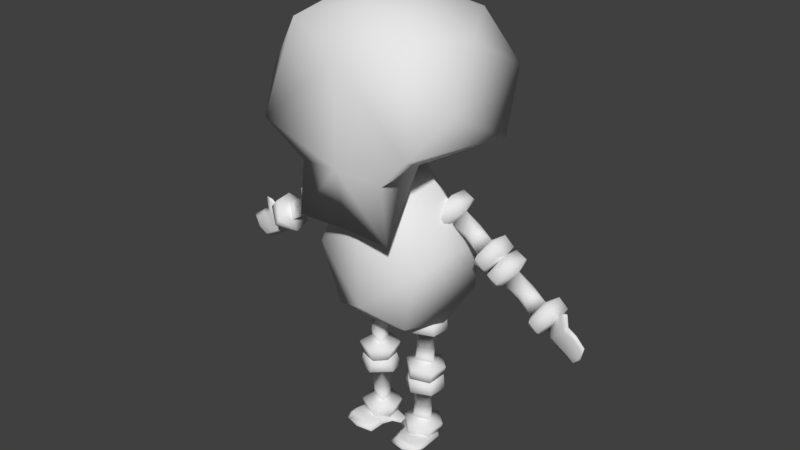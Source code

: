 # Source: Skeleton.blend  (saved by Blender 2.79.0; exported with 4.5.12 LTS)
import bpy
from mathutils import Matrix  # noqa: F401  (used for matrix-valued properties, if any)

bpy.ops.wm.read_factory_settings(use_empty=True)
scene = bpy.context.scene
scene.name = 'Scene'

# ---- collections
col_collection_1 = bpy.data.collections.new('Collection 1'); scene.collection.children.link(col_collection_1)

# ---- materials (node trees are filled in below, after node groups)
mat_material_001 = bpy.data.materials.new('Material.001')
mat_material_001.alpha_threshold = 0.0
mat_material_001.use_transparent_shadow = False
mat_material_001.roughness = 0.5

# ---- material node trees

# ---- world
world_world = bpy.data.worlds.new('World'); scene.world = world_world
world_world.color = (0.05088, 0.05088, 0.05088)
world_world.use_sun_shadow = False
world_world.sun_shadow_jitter_overblur = 0.0
world_world.cycles.sampling_method = 'MANUAL'

# ---- meshes
me_cube_002 = bpy.data.meshes.new('Cube.002')
me_cube_002.from_pydata([(-1.853, 1.236, 2.776), (-1.484, -1.066, 2.918), (-1.578, 0.4216, 3.672), (-1.666, -0.481, 1.874), (-1.485, 1.866, 2.136), (-0.6772, 0.5448, 1.433), (-0.5174, 0.5218, 4.299), (-0.8387, 1.669, 1.482), (-0.9908, -0.6981, 3.869), (-1.085, 1.513, 3.815), (-0.9467, 1.68, 0.4625), (-1.012, -0.7046, -0.4223), (-1.044, 1.109, -0.3024), (-0.7458, 0.9849, -1.512), (-0.9073, 0.09657, -1.706), (-0.8608, 0.3623, 1.149), (-1.286, -0.3007, -1.005), (-1.31, -0.3125, -0.1084), (-1.814, 0.02116, 0.2228), (-1.661, -0.13, -0.005716), (-1.63, 0.1511, -0.05091), (-1.746, 0.3836, -0.003633), (-1.605, -0.2234, -0.2264), (-1.808, -0.3761, 0.07354), (-1.978, -0.1261, 0.3125), (-2.113, 0.2182, 0.108), (-1.899, 0.352, -0.1824), (-1.833, 0.1365, -0.3548), (-1.924, -0.3236, -0.1447), (-1.557, 0.1074, -0.2893), (-2.12, -0.1857, 0.1149), (-1.954, 0.2294, 0.2842), (-2.111, 0.04215, 0.02112), (-1.852, -0.1679, -0.3169), (-1.275, 0.02116, 0.596), (-1.113, -0.1289, 0.3692), (-1.085, 0.1531, 0.3293), (-1.457, 0.1809, 0.2827), (-1.511, 0.1185, 0.3611), (-1.528, -0.004572, 0.3863), (-1.504, -0.08981, 0.3515), (-1.467, -0.1361, 0.2972), (-1.402, -0.1386, 0.2042), (-1.354, -0.06919, 0.1349), (-1.34, 0.04401, 0.114), (-1.361, 0.1237, 0.1451), (-1.397, 0.1733, 0.1965), (-1.087, 0.3836, 0.4527), (-0.9281, -0.2234, 0.2421), (-1.204, -0.3173, 0.6417), (-1.301, -0.1261, 0.7811), (-1.062, 0.2182, 0.8357), (-0.7278, 0.1366, 0.4104), (-0.8922, -0.3236, 0.5699), (-1.066, -0.3639, 0.4437), (-0.8861, 0.1074, 0.1753), (-1.066, -0.1857, 0.8446), (-0.8657, 0.352, 0.5333), (-1.283, 0.2294, 0.7489), (-0.9818, 0.04215, 0.8029), (-0.7563, -0.1679, 0.4422), (-2.923, 0.02116, -0.5453), (-2.77, -0.13, -0.7738), (-2.739, 0.1511, -0.819), (-2.855, 0.3836, -0.7717), (-2.714, -0.2234, -0.9945), (-2.917, -0.3761, -0.6946), (-3.087, -0.1261, -0.4556), (-3.222, 0.2182, -0.6601), (-3.008, 0.352, -0.9505), (-2.942, 0.1365, -1.123), (-3.033, -0.3236, -0.9128), (-2.666, 0.1074, -1.057), (-3.229, -0.1857, -0.6532), (-3.063, 0.2294, -0.4839), (-3.22, 0.04215, -0.747), (-2.962, -0.1679, -1.085), (-2.384, 0.02116, -0.172), (-2.222, -0.1289, -0.3989), (-2.194, 0.1531, -0.4388), (-2.566, 0.1809, -0.4854), (-2.62, 0.1185, -0.407), (-2.638, -0.004572, -0.3818), (-2.613, -0.08981, -0.4166), (-2.576, -0.1361, -0.4709), (-2.511, -0.1386, -0.5639), (-2.464, -0.06919, -0.6332), (-2.449, 0.04401, -0.6541), (-2.471, 0.1237, -0.623), (-2.506, 0.1733, -0.5716), (-2.196, 0.3836, -0.3154), (-2.037, -0.2234, -0.526), (-2.313, -0.3173, -0.1264), (-2.41, -0.1261, 0.01298), (-2.171, 0.2182, 0.06764), (-1.837, 0.1366, -0.3577), (-2.001, -0.3236, -0.1982), (-2.175, -0.3639, -0.3244), (-1.995, 0.1074, -0.5928), (-2.175, -0.1857, 0.07654), (-1.975, 0.352, -0.2348), (-2.392, 0.2294, -0.01915), (-2.091, 0.04215, 0.03478), (-1.865, -0.1679, -0.3259), (-3.778, 0.1519, -1.023), (-3.695, 0.0597, -1.056), (-3.451, 0.01594, -1.456), (-3.672, 0.1535, -1.267), (-3.039, 0.04227, -0.8744), (-3.708, 0.1254, -1.278), (-3.084, 0.005956, -1.232), (-3.301, 0.1191, -0.5645), (-3.413, 0.1408, -0.5312), (-3.302, 0.1461, -0.6086), (-3.425, 0.1495, -0.5763), (-3.366, 0.1446, -0.882), (-3.491, -0.005941, -1.152), (-3.591, 0.1003, -0.8915), (-3.733, 0.1684, -1.082), (-3.038, -0.01328, -1.068), (-3.437, 0.1169, -0.7771), (-3.538, 0.1264, -0.9558), (-3.517, 0.002609, -1.398), (-3.086, 0.01334, -0.8697), (-3.711, 0.08267, -1.206), (-2.993, 0.01025, -1.053), (-3.56, 0.09835, -1.415), (-3.582, 0.06743, -1.45), (-3.392, 0.0627, -0.8122), (-3.096, 0.05975, -1.149), (-3.313, 0.08871, -0.5998), (-3.59, 0.04667, -0.9659), (-3.382, -0.03051, -1.328), (-3.393, 0.06585, -1.322), (-0.7408, 0.1451, -2.62), (-0.4657, -0.006079, -2.615), (-0.4111, 0.275, -2.613), (-0.5136, 0.5075, -2.685), (-0.2498, -0.09952, -2.687), (-0.6123, -0.2522, -2.696), (-0.905, -0.00221, -2.709), (-0.8064, 0.3421, -2.933), (-0.4463, 0.4759, -2.911), (-0.2655, 0.2604, -2.948), (-0.4916, -0.1997, -2.911), (-0.1711, 0.2313, -2.681), (-0.8159, -0.06182, -2.935), (-0.8684, 0.3533, -2.704), (-0.732, 0.1661, -2.978), (-0.308, -0.04398, -2.944), (-0.7626, 0.1451, -1.964), (-0.4839, -0.004992, -1.951), (-0.4353, 0.277, -1.949), (-0.5977, 0.3049, -2.287), (-0.693, 0.2425, -2.29), (-0.7236, 0.1193, -2.291), (-0.6813, 0.03412, -2.29), (-0.6153, -0.01222, -2.287), (-0.5022, -0.01473, -2.284), (-0.418, 0.05473, -2.281), (-0.3925, 0.1679, -2.28), (-0.4303, 0.2477, -2.281), (-0.4929, 0.2972, -2.283), (-0.5402, 0.5075, -1.884), (-0.2772, -0.09952, -1.865), (-0.7627, -0.1934, -1.88), (-0.9324, -0.002203, -1.886), (-0.8489, 0.3421, -1.656), (-0.3102, 0.2605, -1.605), (-0.5333, -0.1997, -1.657), (-0.5212, -0.24, -1.871), (-0.1983, 0.2313, -1.865), (-0.8585, -0.06182, -1.654), (-0.4881, 0.4759, -1.654), (-0.8955, 0.3533, -1.888), (-0.7777, 0.1661, -1.606), (-0.3523, -0.04395, -1.612), (-0.6977, 0.1451, -3.916), (-0.4226, -0.006079, -3.911), (-0.368, 0.275, -3.91), (-0.4705, 0.5075, -3.982), (-0.2067, -0.09952, -3.984), (-0.5691, -0.2522, -3.992), (-0.8619, -0.00221, -4.006), (-0.7633, 0.3421, -4.23), (-0.4032, 0.4759, -4.207), (-0.2223, 0.2604, -4.245), (-0.4485, -0.1997, -4.208), (-0.128, 0.2313, -3.978), (-0.7728, -0.06182, -4.232), (-0.8253, 0.3533, -4.001), (-0.6889, 0.1661, -4.275), (-0.2649, -0.04398, -4.241), (-0.7195, 0.1451, -3.261), (-0.4408, -0.004992, -3.247), (-0.3922, 0.277, -3.246), (-0.5546, 0.3049, -3.584), (-0.6499, 0.2425, -3.587), (-0.6805, 0.1193, -3.588), (-0.6381, 0.03412, -3.586), (-0.5722, -0.01222, -3.584), (-0.4591, -0.01473, -3.58), (-0.3749, 0.05473, -3.578), (-0.3494, 0.1679, -3.577), (-0.3872, 0.2477, -3.578), (-0.4498, 0.2972, -3.58), (-0.4971, 0.5075, -3.181), (-0.2341, -0.09952, -3.161), (-0.7196, -0.1934, -3.177), (-0.8893, -0.002203, -3.183), (-0.8057, 0.3421, -2.952), (-0.2671, 0.2605, -2.902), (-0.4902, -0.1997, -2.953), (-0.4781, -0.24, -3.168), (-0.1551, 0.2313, -3.162), (-0.8154, -0.06182, -2.951), (-0.445, 0.4759, -2.951), (-0.8524, 0.3533, -3.185), (-0.7345, 0.1661, -2.903), (-0.3092, -0.04395, -2.908), (-0.2336, 0.7787, -4.263), (-0.3265, 0.6902, -4.169), (-0.9056, 0.6349, -4.182), (-0.5597, 0.7958, -4.297), (-0.4766, -0.1318, -4.271), (-0.5574, 0.8367, -4.256), (-0.8534, 0.1076, -4.234), (0.01641, -0.001142, -4.298), (0.1159, 0.107, -4.3), (-0.02827, 0.02872, -4.333), (0.07338, 0.1462, -4.31), (-0.2973, 0.2483, -4.33), (-0.55, 0.5086, -4.134), (-0.1942, 0.4925, -4.232), (-0.3213, 0.7639, -4.295), (-0.6984, -0.03618, -4.212), (-0.1468, 0.2646, -4.277), (-0.2901, 0.4743, -4.277), (-0.8075, 0.6733, -4.15), (-0.4501, -0.08726, -4.226), (-0.481, 0.7937, -4.2), (-0.7036, -0.08954, -4.249), (-0.7909, 0.7441, -4.259), (-0.8223, 0.783, -4.219), (-0.2167, 0.2257, -4.222), (-0.7485, 0.08397, -4.293), (-0.02018, 0.02649, -4.26), (-0.2838, 0.5243, -4.17), (-0.8068, 0.481, -4.134), (-0.7813, 0.5049, -4.249), (1.853, 1.236, 2.776), (1.484, -1.066, 2.918), (1.578, 0.4216, 3.672), (1.666, -0.481, 1.874), (1.485, 1.866, 2.136), (0.6772, 0.5448, 1.433), (0.5174, 0.5218, 4.299), (0.8387, 1.669, 1.482), (0.9908, -0.6981, 3.869), (1.085, 1.513, 3.815), (0.9467, 1.68, 0.4625), (1.012, -0.7046, -0.4223), (1.044, 1.109, -0.3024), (0.7458, 0.9849, -1.512), (0.9073, 0.09657, -1.706), (0.8608, 0.3623, 1.149), (1.286, -0.3007, -1.005), (1.31, -0.3125, -0.1084), (1.814, 0.02116, 0.2228), (1.661, -0.13, -0.005716), (1.63, 0.1511, -0.05091), (1.746, 0.3836, -0.003633), (1.605, -0.2234, -0.2264), (1.808, -0.3761, 0.07354), (1.978, -0.1261, 0.3125), (2.113, 0.2182, 0.108), (1.899, 0.352, -0.1824), (1.833, 0.1365, -0.3548), (1.924, -0.3236, -0.1447), (1.557, 0.1074, -0.2893), (2.12, -0.1857, 0.1149), (1.954, 0.2294, 0.2842), (2.111, 0.04215, 0.02112), (1.852, -0.1679, -0.3169), (1.275, 0.02116, 0.596), (1.113, -0.1289, 0.3692), (1.085, 0.1531, 0.3293), (1.457, 0.1809, 0.2827), (1.511, 0.1185, 0.3611), (1.528, -0.004572, 0.3863), (1.504, -0.08981, 0.3515), (1.467, -0.1361, 0.2972), (1.402, -0.1386, 0.2042), (1.354, -0.06919, 0.1349), (1.34, 0.04401, 0.114), (1.361, 0.1237, 0.1451), (1.397, 0.1733, 0.1965), (1.087, 0.3836, 0.4527), (0.9281, -0.2234, 0.2421), (1.204, -0.3173, 0.6417), (1.301, -0.1261, 0.7811), (1.062, 0.2182, 0.8357), (0.7278, 0.1366, 0.4104), (0.8922, -0.3236, 0.5699), (1.066, -0.3639, 0.4437), (0.8861, 0.1074, 0.1753), (1.066, -0.1857, 0.8446), (0.8657, 0.352, 0.5333), (1.283, 0.2294, 0.7489), (0.9818, 0.04215, 0.8029), (0.7563, -0.1679, 0.4422), (2.923, 0.02116, -0.5453), (2.77, -0.13, -0.7738), (2.739, 0.1511, -0.819), (2.855, 0.3836, -0.7717), (2.714, -0.2234, -0.9945), (2.917, -0.3761, -0.6946), (3.087, -0.1261, -0.4556), (3.222, 0.2182, -0.6601), (3.008, 0.352, -0.9505), (2.942, 0.1365, -1.123), (3.033, -0.3236, -0.9128), (2.666, 0.1074, -1.057), (3.229, -0.1857, -0.6532), (3.063, 0.2294, -0.4839), (3.22, 0.04215, -0.747), (2.962, -0.1679, -1.085), (2.384, 0.02116, -0.172), (2.222, -0.1289, -0.3989), (2.194, 0.1531, -0.4388), (2.566, 0.1809, -0.4854), (2.62, 0.1185, -0.407), (2.638, -0.004572, -0.3818), (2.613, -0.08981, -0.4166), (2.576, -0.1361, -0.4709), (2.511, -0.1386, -0.5639), (2.464, -0.06919, -0.6332), (2.449, 0.04401, -0.6541), (2.471, 0.1237, -0.623), (2.506, 0.1733, -0.5716), (2.196, 0.3836, -0.3154), (2.037, -0.2234, -0.526), (2.313, -0.3173, -0.1264), (2.41, -0.1261, 0.01298), (2.171, 0.2182, 0.06764), (1.837, 0.1366, -0.3577), (2.001, -0.3236, -0.1982), (2.175, -0.3639, -0.3244), (1.995, 0.1074, -0.5928), (2.175, -0.1857, 0.07654), (1.975, 0.352, -0.2348), (2.392, 0.2294, -0.01915), (2.091, 0.04215, 0.03478), (1.865, -0.1679, -0.3259), (3.778, 0.1519, -1.023), (3.695, 0.0597, -1.056), (3.451, 0.01594, -1.456), (3.672, 0.1535, -1.267), (3.039, 0.04227, -0.8744), (3.708, 0.1254, -1.278), (3.084, 0.005956, -1.232), (3.301, 0.1191, -0.5645), (3.413, 0.1408, -0.5312), (3.302, 0.1461, -0.6086), (3.425, 0.1495, -0.5763), (3.366, 0.1446, -0.882), (3.491, -0.005941, -1.152), (3.591, 0.1003, -0.8915), (3.733, 0.1684, -1.082), (3.038, -0.01328, -1.068), (3.437, 0.1169, -0.7771), (3.538, 0.1264, -0.9558), (3.517, 0.002609, -1.398), (3.086, 0.01334, -0.8697), (3.711, 0.08267, -1.206), (2.993, 0.01025, -1.053), (3.56, 0.09835, -1.415), (3.582, 0.06743, -1.45), (3.392, 0.0627, -0.8122), (3.096, 0.05975, -1.149), (3.313, 0.08871, -0.5998), (3.59, 0.04667, -0.9659), (3.382, -0.03051, -1.328), (3.393, 0.06585, -1.322), (0.7408, 0.1451, -2.62), (0.4657, -0.006079, -2.615), (0.4111, 0.275, -2.613), (0.5136, 0.5075, -2.685), (0.2498, -0.09952, -2.687), (0.6123, -0.2522, -2.696), (0.905, -0.00221, -2.709), (0.8064, 0.3421, -2.933), (0.4463, 0.4759, -2.911), (0.2655, 0.2604, -2.948), (0.4916, -0.1997, -2.911), (0.1711, 0.2313, -2.681), (0.8159, -0.06182, -2.935), (0.8684, 0.3533, -2.704), (0.732, 0.1661, -2.978), (0.308, -0.04398, -2.944), (0.7626, 0.1451, -1.964), (0.4839, -0.004992, -1.951), (0.4353, 0.277, -1.949), (0.5977, 0.3049, -2.287), (0.693, 0.2425, -2.29), (0.7236, 0.1193, -2.291), (0.6813, 0.03412, -2.29), (0.6153, -0.01222, -2.287), (0.5022, -0.01473, -2.284), (0.418, 0.05473, -2.281), (0.3925, 0.1679, -2.28), (0.4303, 0.2477, -2.281), (0.4929, 0.2972, -2.283), (0.5402, 0.5075, -1.884), (0.2772, -0.09952, -1.865), (0.7627, -0.1934, -1.88), (0.9324, -0.002203, -1.886), (0.8489, 0.3421, -1.656), (0.3102, 0.2605, -1.605), (0.5333, -0.1997, -1.657), (0.5212, -0.24, -1.871), (0.1983, 0.2313, -1.865), (0.8585, -0.06182, -1.654), (0.4881, 0.4759, -1.654), (0.8955, 0.3533, -1.888), (0.7777, 0.1661, -1.606), (0.3523, -0.04395, -1.612), (0.6977, 0.1451, -3.916), (0.4226, -0.006079, -3.911), (0.368, 0.275, -3.91), (0.4705, 0.5075, -3.982), (0.2067, -0.09952, -3.984), (0.5691, -0.2522, -3.992), (0.8619, -0.00221, -4.006), (0.7633, 0.3421, -4.23), (0.4032, 0.4759, -4.207), (0.2223, 0.2604, -4.245), (0.4485, -0.1997, -4.208), (0.128, 0.2313, -3.978), (0.7728, -0.06182, -4.232), (0.8253, 0.3533, -4.001), (0.6889, 0.1661, -4.275), (0.2649, -0.04398, -4.241), (0.7195, 0.1451, -3.261), (0.4408, -0.004992, -3.247), (0.3922, 0.277, -3.246), (0.5546, 0.3049, -3.584), (0.6499, 0.2425, -3.587), (0.6805, 0.1193, -3.588), (0.6381, 0.03412, -3.586), (0.5722, -0.01222, -3.584), (0.4591, -0.01473, -3.58), (0.3749, 0.05473, -3.578), (0.3494, 0.1679, -3.577), (0.3872, 0.2477, -3.578), (0.4498, 0.2972, -3.58), (0.4971, 0.5075, -3.181), (0.2341, -0.09952, -3.161), (0.7196, -0.1934, -3.177), (0.8893, -0.002203, -3.183), (0.8057, 0.3421, -2.952), (0.2671, 0.2605, -2.902), (0.4902, -0.1997, -2.953), (0.4781, -0.24, -3.168), (0.1551, 0.2313, -3.162), (0.8154, -0.06182, -2.951), (0.445, 0.4759, -2.951), (0.8524, 0.3533, -3.185), (0.7345, 0.1661, -2.903), (0.3092, -0.04395, -2.908), (0.2336, 0.7787, -4.263), (0.3265, 0.6902, -4.169), (0.9056, 0.6349, -4.182), (0.5597, 0.7958, -4.297), (0.4766, -0.1318, -4.271), (0.5574, 0.8367, -4.256), (0.8534, 0.1076, -4.234), (-0.01641, -0.001142, -4.298), (-0.1159, 0.107, -4.3), (0.02827, 0.02872, -4.333), (-0.07338, 0.1462, -4.31), (0.2973, 0.2483, -4.33), (0.55, 0.5086, -4.134), (0.1942, 0.4925, -4.232), (0.3213, 0.7639, -4.295), (0.6984, -0.03618, -4.212), (0.1468, 0.2646, -4.277), (0.2901, 0.4743, -4.277), (0.8075, 0.6733, -4.15), (0.4501, -0.08726, -4.226), (0.481, 0.7937, -4.2), (0.7036, -0.08954, -4.249), (0.7909, 0.7441, -4.259), (0.8223, 0.783, -4.219), (0.2167, 0.2257, -4.222), (0.7485, 0.08397, -4.293), (0.02018, 0.02649, -4.26), (0.2838, 0.5243, -4.17), (0.8068, 0.481, -4.134), (0.7813, 0.5049, -4.249), (0.0, 1.761, 3.45), (0.0, -1.438, 1.935), (0.0, 0.5489, 1.424), (0.0, -0.1522, 1.215), (0.0, -0.2641, 4.186), (0.0, 1.087, 4.184), (0.0, -1.154, 3.621), (0.0, 1.614, 0.4607), (0.0, 1.815, 1.597), (0.0, -0.2468, -1.702), (0.0, 0.8709, -1.654), (0.0, 0.9085, 1.063), (0.0, -0.7748, -0.8077), (0.0, -0.7806, 0.3193), (0.0, 1.313, -1.182), (0.0, 1.332, 0.3596), (0.0, -0.428, 1.053)], [], [(0, 3, 1), (0, 1, 2), (0, 9, 4), (2, 9, 0), (0, 4, 3), (4, 7, 5), (508, 4, 500), (1, 3, 501), (6, 9, 2), (504, 8, 506), (2, 8, 6), (5, 3, 4), (1, 8, 2), (5, 10, 507, 502), (501, 506, 1), (501, 3, 503), (503, 5, 502), (505, 500, 9), (508, 507, 10), (7, 508, 10), (8, 504, 6), (6, 504, 505), (505, 9, 6), (17, 15, 12), (513, 516, 11), (16, 13, 14), (13, 514, 510), (15, 516, 511), (11, 17, 16), (8, 1, 506), (5, 503, 3), (500, 4, 9), (10, 5, 7), (7, 4, 508), (12, 13, 16, 17), (512, 11, 509), (512, 513, 11), (514, 13, 12, 515), (515, 12, 15, 511), (509, 14, 13, 510), (15, 17, 11, 516), (16, 14, 509, 11), (20, 45, 44), (20, 44, 43, 19), (20, 18, 37), (18, 19, 41), (45, 20, 46), (18, 38, 37), (18, 39, 38), (18, 40, 39), (18, 41, 40), (19, 42, 41), (19, 43, 42), (20, 37, 46), (18, 24, 23), (18, 31, 24), (29, 26, 21), (24, 30, 23), (27, 33, 32), (25, 32, 30), (36, 44, 45), (36, 37, 34), (34, 41, 35), (36, 45, 46), (34, 37, 38), (34, 38, 39), (34, 39, 40), (34, 40, 41), (35, 41, 42), (35, 42, 43), (36, 46, 37), (57, 55, 47), (57, 52, 55), (56, 50, 49), (59, 51, 56), (19, 18, 23), (29, 20, 19, 22), (21, 31, 18, 20), (19, 23, 22), (20, 29, 21), (28, 33, 22, 23), (26, 29, 27), (25, 31, 21, 26), (30, 24, 31, 25), (33, 27, 29, 22), (33, 28, 30, 32), (23, 30, 28), (32, 25, 26, 27), (49, 34, 35, 54), (36, 35, 43, 44), (41, 40, 39, 38, 37, 46, 45, 44, 43, 42), (35, 36, 55, 48), (47, 36, 34, 58), (34, 49, 50), (34, 50, 58), (48, 54, 35), (47, 55, 36), (53, 54, 48, 60), (47, 58, 51, 57), (58, 50, 56, 51), (60, 48, 55, 52), (49, 54, 53, 56), (56, 53, 60, 59), (60, 52, 59), (57, 51, 59, 52), (63, 88, 87), (63, 87, 86, 62), (63, 61, 80), (61, 62, 84), (88, 63, 89), (61, 81, 80), (61, 82, 81), (61, 83, 82), (61, 84, 83), (62, 85, 84), (62, 86, 85), (63, 80, 89), (61, 67, 66), (61, 74, 67), (72, 69, 64), (67, 73, 66), (70, 76, 75), (68, 75, 73), (79, 87, 88), (79, 80, 77), (77, 84, 78), (79, 88, 89), (77, 80, 81), (77, 81, 82), (77, 82, 83), (77, 83, 84), (78, 84, 85), (78, 85, 86), (79, 89, 80), (100, 98, 90), (100, 95, 98), (99, 93, 92), (102, 94, 99), (62, 61, 66), (72, 63, 62, 65), (64, 74, 61, 63), (62, 66, 65), (63, 72, 64), (71, 76, 65, 66), (69, 72, 70), (68, 74, 64, 69), (73, 67, 74, 68), (76, 70, 72, 65), (76, 71, 73, 75), (66, 73, 71), (75, 68, 69, 70), (92, 77, 78, 97), (79, 78, 86, 87), (84, 83, 82, 81, 80, 89, 88, 87, 86, 85), (78, 79, 98, 91), (90, 79, 77, 101), (77, 92, 93), (77, 93, 101), (91, 97, 78), (90, 98, 79), (96, 97, 91, 103), (90, 101, 94, 100), (101, 93, 99, 94), (103, 91, 98, 95), (92, 97, 96, 99), (99, 96, 103, 102), (103, 95, 102), (100, 94, 102, 95), (122, 127, 106), (127, 126, 106), (133, 126, 107), (121, 118, 104, 117), (109, 127, 124), (109, 124, 104), (115, 113, 129), (125, 119, 110), (129, 125, 110), (111, 108, 113), (113, 115, 114), (113, 114, 112), (115, 129, 133), (133, 121, 115), (132, 106, 110), (116, 132, 123), (117, 104, 105, 131), (104, 124, 105), (127, 122, 105, 124), (105, 116, 131), (132, 116, 105, 122), (133, 107, 118, 121), (106, 132, 122), (106, 126, 133), (119, 125, 108, 123), (118, 107, 109, 104), (126, 127, 109, 107), (123, 108, 111, 130), (129, 108, 125), (129, 113, 108), (110, 119, 132), (130, 128, 123), (123, 132, 119), (112, 114, 120, 128), (111, 113, 112), (112, 130, 111), (130, 112, 128), (114, 115, 120), (131, 116, 123, 128), (110, 106, 133), (133, 129, 110), (121, 117, 120, 115), (128, 120, 117, 131), (136, 161, 160), (136, 160, 159, 135), (136, 134, 153), (134, 135, 157), (161, 136, 162), (134, 154, 153), (134, 155, 154), (134, 156, 155), (134, 157, 156), (135, 158, 157), (135, 159, 158), (136, 153, 162), (134, 140, 139), (134, 147, 140), (145, 142, 137), (140, 146, 139), (143, 149, 148), (141, 148, 146), (152, 160, 161), (152, 153, 150), (150, 157, 151), (152, 161, 162), (150, 153, 154), (150, 154, 155), (150, 155, 156), (150, 156, 157), (151, 157, 158), (151, 158, 159), (152, 162, 153), (173, 171, 163), (173, 168, 171), (172, 166, 165), (175, 167, 172), (135, 134, 139), (145, 136, 135, 138), (137, 147, 134, 136), (135, 139, 138), (136, 145, 137), (144, 149, 138, 139), (142, 145, 143), (141, 147, 137, 142), (146, 140, 147, 141), (149, 143, 145, 138), (149, 144, 146, 148), (139, 146, 144), (148, 141, 142, 143), (165, 150, 151, 170), (152, 151, 159, 160), (157, 156, 155, 154, 153, 162, 161, 160, 159, 158), (151, 152, 171, 164), (163, 152, 150, 174), (150, 165, 166), (150, 166, 174), (164, 170, 151), (163, 171, 152), (169, 170, 164, 176), (163, 174, 167, 173), (174, 166, 172, 167), (176, 164, 171, 168), (165, 170, 169, 172), (172, 169, 176, 175), (176, 168, 175), (173, 167, 175, 168), (179, 204, 203), (179, 203, 202, 178), (179, 177, 196), (177, 178, 200), (204, 179, 205), (177, 197, 196), (177, 198, 197), (177, 199, 198), (177, 200, 199), (178, 201, 200), (178, 202, 201), (179, 196, 205), (177, 183, 182), (177, 190, 183), (188, 185, 180), (183, 189, 182), (186, 192, 191), (184, 191, 189), (195, 203, 204), (195, 196, 193), (193, 200, 194), (195, 204, 205), (193, 196, 197), (193, 197, 198), (193, 198, 199), (193, 199, 200), (194, 200, 201), (194, 201, 202), (195, 205, 196), (216, 214, 206), (216, 211, 214), (215, 209, 208), (218, 210, 215), (178, 177, 182), (188, 179, 178, 181), (180, 190, 177, 179), (178, 182, 181), (179, 188, 180), (187, 192, 181, 182), (185, 188, 186), (184, 190, 180, 185), (189, 183, 190, 184), (192, 186, 188, 181), (192, 187, 189, 191), (182, 189, 187), (191, 184, 185, 186), (208, 193, 194, 213), (195, 194, 202, 203), (200, 199, 198, 197, 196, 205, 204, 203, 202, 201), (194, 195, 214, 207), (206, 195, 193, 217), (193, 208, 209), (193, 209, 217), (207, 213, 194), (206, 214, 195), (212, 213, 207, 219), (206, 217, 210, 216), (217, 209, 215, 210), (219, 207, 214, 211), (208, 213, 212, 215), (215, 212, 219, 218), (219, 211, 218), (216, 210, 218, 211), (238, 243, 222), (243, 242, 222), (249, 242, 223), (237, 234, 220, 233), (225, 243, 240), (225, 240, 220), (231, 229, 245), (241, 235, 226), (245, 241, 226), (227, 224, 229), (229, 231, 230), (229, 230, 228), (231, 245, 249), (249, 237, 231), (248, 222, 226), (232, 248, 239), (233, 220, 221, 247), (220, 240, 221), (243, 238, 221, 240), (221, 232, 247), (248, 232, 221, 238), (249, 223, 234, 237), (222, 248, 238), (222, 242, 249), (235, 241, 224, 239), (234, 223, 225, 220), (242, 243, 225, 223), (239, 224, 227, 246), (245, 224, 241), (245, 229, 224), (226, 235, 248), (246, 244, 239), (239, 248, 235), (228, 230, 236, 244), (227, 229, 228), (228, 246, 227), (246, 228, 244), (230, 231, 236), (247, 232, 239, 244), (226, 222, 249), (249, 245, 226), (237, 233, 236, 231), (244, 236, 233, 247), (250, 251, 253), (250, 252, 251), (250, 254, 259), (252, 250, 259), (250, 253, 254), (254, 255, 257), (508, 500, 254), (251, 501, 253), (256, 252, 259), (504, 506, 258), (252, 256, 258), (255, 254, 253), (251, 252, 258), (255, 502, 507, 260), (501, 251, 506), (501, 503, 253), (503, 502, 255), (505, 259, 500), (508, 260, 507), (257, 260, 508), (258, 256, 504), (256, 505, 504), (505, 256, 259), (267, 262, 265), (513, 261, 516), (266, 264, 263), (263, 510, 514), (265, 511, 516), (261, 266, 267), (258, 506, 251), (255, 253, 503), (500, 259, 254), (260, 257, 255), (257, 508, 254), (262, 267, 266, 263), (512, 509, 261), (512, 261, 513), (514, 515, 262, 263), (515, 511, 265, 262), (509, 510, 263, 264), (265, 516, 261, 267), (266, 261, 509, 264), (270, 294, 295), (270, 269, 293, 294), (270, 287, 268), (268, 291, 269), (295, 296, 270), (268, 287, 288), (268, 288, 289), (268, 289, 290), (268, 290, 291), (269, 291, 292), (269, 292, 293), (270, 296, 287), (268, 273, 274), (268, 274, 281), (279, 271, 276), (274, 273, 280), (277, 282, 283), (275, 280, 282), (286, 295, 294), (286, 284, 287), (284, 285, 291), (286, 296, 295), (284, 288, 287), (284, 289, 288), (284, 290, 289), (284, 291, 290), (285, 292, 291), (285, 293, 292), (286, 287, 296), (307, 297, 305), (307, 305, 302), (306, 299, 300), (309, 306, 301), (269, 273, 268), (279, 272, 269, 270), (271, 270, 268, 281), (269, 272, 273), (270, 271, 279), (278, 273, 272, 283), (276, 277, 279), (275, 276, 271, 281), (280, 275, 281, 274), (283, 272, 279, 277), (283, 282, 280, 278), (273, 278, 280), (282, 277, 276, 275), (299, 304, 285, 284), (286, 294, 293, 285), (291, 292, 293, 294, 295, 296, 287, 288, 289, 290), (285, 298, 305, 286), (297, 308, 284, 286), (284, 300, 299), (284, 308, 300), (298, 285, 304), (297, 286, 305), (303, 310, 298, 304), (297, 307, 301, 308), (308, 301, 306, 300), (310, 302, 305, 298), (299, 306, 303, 304), (306, 309, 310, 303), (310, 309, 302), (307, 302, 309, 301), (313, 337, 338), (313, 312, 336, 337), (313, 330, 311), (311, 334, 312), (338, 339, 313), (311, 330, 331), (311, 331, 332), (311, 332, 333), (311, 333, 334), (312, 334, 335), (312, 335, 336), (313, 339, 330), (311, 316, 317), (311, 317, 324), (322, 314, 319), (317, 316, 323), (320, 325, 326), (318, 323, 325), (329, 338, 337), (329, 327, 330), (327, 328, 334), (329, 339, 338), (327, 331, 330), (327, 332, 331), (327, 333, 332), (327, 334, 333), (328, 335, 334), (328, 336, 335), (329, 330, 339), (350, 340, 348), (350, 348, 345), (349, 342, 343), (352, 349, 344), (312, 316, 311), (322, 315, 312, 313), (314, 313, 311, 324), (312, 315, 316), (313, 314, 322), (321, 316, 315, 326), (319, 320, 322), (318, 319, 314, 324), (323, 318, 324, 317), (326, 315, 322, 320), (326, 325, 323, 321), (316, 321, 323), (325, 320, 319, 318), (342, 347, 328, 327), (329, 337, 336, 328), (334, 335, 336, 337, 338, 339, 330, 331, 332, 333), (328, 341, 348, 329), (340, 351, 327, 329), (327, 343, 342), (327, 351, 343), (341, 328, 347), (340, 329, 348), (346, 353, 341, 347), (340, 350, 344, 351), (351, 344, 349, 343), (353, 345, 348, 341), (342, 349, 346, 347), (349, 352, 353, 346), (353, 352, 345), (350, 345, 352, 344), (372, 356, 377), (377, 356, 376), (383, 357, 376), (371, 367, 354, 368), (359, 374, 377), (359, 354, 374), (365, 379, 363), (375, 360, 369), (379, 360, 375), (361, 363, 358), (363, 364, 365), (363, 362, 364), (365, 383, 379), (383, 365, 371), (382, 360, 356), (366, 373, 382), (367, 381, 355, 354), (354, 355, 374), (377, 374, 355, 372), (355, 381, 366), (382, 372, 355, 366), (383, 371, 368, 357), (356, 372, 382), (356, 383, 376), (369, 373, 358, 375), (368, 354, 359, 357), (376, 357, 359, 377), (373, 380, 361, 358), (379, 375, 358), (379, 358, 363), (360, 382, 369), (380, 373, 378), (373, 369, 382), (362, 378, 370, 364), (361, 362, 363), (362, 361, 380), (380, 378, 362), (364, 370, 365), (381, 378, 373, 366), (360, 383, 356), (383, 360, 379), (371, 365, 370, 367), (378, 381, 367, 370), (386, 410, 411), (386, 385, 409, 410), (386, 403, 384), (384, 407, 385), (411, 412, 386), (384, 403, 404), (384, 404, 405), (384, 405, 406), (384, 406, 407), (385, 407, 408), (385, 408, 409), (386, 412, 403), (384, 389, 390), (384, 390, 397), (395, 387, 392), (390, 389, 396), (393, 398, 399), (391, 396, 398), (402, 411, 410), (402, 400, 403), (400, 401, 407), (402, 412, 411), (400, 404, 403), (400, 405, 404), (400, 406, 405), (400, 407, 406), (401, 408, 407), (401, 409, 408), (402, 403, 412), (423, 413, 421), (423, 421, 418), (422, 415, 416), (425, 422, 417), (385, 389, 384), (395, 388, 385, 386), (387, 386, 384, 397), (385, 388, 389), (386, 387, 395), (394, 389, 388, 399), (392, 393, 395), (391, 392, 387, 397), (396, 391, 397, 390), (399, 388, 395, 393), (399, 398, 396, 394), (389, 394, 396), (398, 393, 392, 391), (415, 420, 401, 400), (402, 410, 409, 401), (407, 408, 409, 410, 411, 412, 403, 404, 405, 406), (401, 414, 421, 402), (413, 424, 400, 402), (400, 416, 415), (400, 424, 416), (414, 401, 420), (413, 402, 421), (419, 426, 414, 420), (413, 423, 417, 424), (424, 417, 422, 416), (426, 418, 421, 414), (415, 422, 419, 420), (422, 425, 426, 419), (426, 425, 418), (423, 418, 425, 417), (429, 453, 454), (429, 428, 452, 453), (429, 446, 427), (427, 450, 428), (454, 455, 429), (427, 446, 447), (427, 447, 448), (427, 448, 449), (427, 449, 450), (428, 450, 451), (428, 451, 452), (429, 455, 446), (427, 432, 433), (427, 433, 440), (438, 430, 435), (433, 432, 439), (436, 441, 442), (434, 439, 441), (445, 454, 453), (445, 443, 446), (443, 444, 450), (445, 455, 454), (443, 447, 446), (443, 448, 447), (443, 449, 448), (443, 450, 449), (444, 451, 450), (444, 452, 451), (445, 446, 455), (466, 456, 464), (466, 464, 461), (465, 458, 459), (468, 465, 460), (428, 432, 427), (438, 431, 428, 429), (430, 429, 427, 440), (428, 431, 432), (429, 430, 438), (437, 432, 431, 442), (435, 436, 438), (434, 435, 430, 440), (439, 434, 440, 433), (442, 431, 438, 436), (442, 441, 439, 437), (432, 437, 439), (441, 436, 435, 434), (458, 463, 444, 443), (445, 453, 452, 444), (450, 451, 452, 453, 454, 455, 446, 447, 448, 449), (444, 457, 464, 445), (456, 467, 443, 445), (443, 459, 458), (443, 467, 459), (457, 444, 463), (456, 445, 464), (462, 469, 457, 463), (456, 466, 460, 467), (467, 460, 465, 459), (469, 461, 464, 457), (458, 465, 462, 463), (465, 468, 469, 462), (469, 468, 461), (466, 461, 468, 460), (488, 472, 493), (493, 472, 492), (499, 473, 492), (487, 483, 470, 484), (475, 490, 493), (475, 470, 490), (481, 495, 479), (491, 476, 485), (495, 476, 491), (477, 479, 474), (479, 480, 481), (479, 478, 480), (481, 499, 495), (499, 481, 487), (498, 476, 472), (482, 489, 498), (483, 497, 471, 470), (470, 471, 490), (493, 490, 471, 488), (471, 497, 482), (498, 488, 471, 482), (499, 487, 484, 473), (472, 488, 498), (472, 499, 492), (485, 489, 474, 491), (484, 470, 475, 473), (492, 473, 475, 493), (489, 496, 477, 474), (495, 491, 474), (495, 474, 479), (476, 498, 485), (496, 489, 494), (489, 485, 498), (478, 494, 486, 480), (477, 478, 479), (478, 477, 496), (496, 494, 478), (480, 486, 481), (497, 494, 489, 482), (476, 499, 472), (499, 476, 495), (487, 481, 486, 483), (494, 497, 483, 486)])
me_cube_002.polygons.foreach_set('use_smooth', [True] * 760)
_uv = me_cube_002.uv_layers.new(name='UVMap')
_uv.uv.foreach_set('vector', [0.6769, 0.6547, 0.7447, 0.8168, 0.6489, 0.8569, 0.6769, 0.6547, 0.6489, 0.8569, 0.5937, 0.7161, 0.0, 0.1795, 0.03317, 0.07446, 0.05509, 0.2332, 0.5937, 0.7161, 0.5975, 0.612, 0.6769, 0.6547, 0.6769, 0.6547, 0.7447, 0.6013, 0.7447, 0.8168, 0.7598, 0.3936, 0.8186, 0.3591, 0.8882, 0.4309, 0.1978, 0.2282, 0.05509, 0.2332, 0.138, 0.0743, 0.6684, 0.5742, 0.5871, 0.6013, 0.5743, 0.4385, 0.49, 0.4444, 0.5743, 0.3843, 0.5734, 0.4934, 0.4176, 0.4897, 0.4826, 0.5634, 0.3837, 0.5634, 0.5734, 0.4934, 0.4826, 0.5634, 0.49, 0.4444, 0.4951, 0.086, 0.4005, 0.0, 0.6122, 0.0195, 0.6489, 0.8569, 0.5743, 0.8095, 0.5937, 0.7161, 0.4951, 0.086, 0.6016, 0.05347, 0.5956, 0.1392, 0.4955, 0.1473, 0.5743, 0.4385, 0.7291, 0.4375, 0.6684, 0.5742, 0.3136, 0.151, 0.4005, 0.0, 0.4328, 0.1452, 0.4328, 0.1452, 0.4951, 0.086, 0.4955, 0.1473, 0.1108, 0.0, 0.138, 0.0743, 0.03317, 0.07446, 0.1978, 0.2282, 0.2332, 0.3177, 0.1534, 0.3498, 0.1297, 0.262, 0.1978, 0.2282, 0.1534, 0.3498, 0.4826, 0.5634, 0.4176, 0.4897, 0.49, 0.4444, 0.49, 0.4444, 0.4176, 0.4897, 0.4689, 0.378, 0.4689, 0.378, 0.5743, 0.3843, 0.49, 0.4444, 0.04349, 0.682, 0.1512, 0.6156, 0.1512, 0.7587, 0.1101, 0.446, 0.1133, 0.374, 0.2035, 0.5112, 0.007703, 0.7547, 0.09262, 0.8555, 0.01236, 0.8329, 0.7464, 0.7276, 0.7447, 0.6515, 0.7789, 0.6692, 0.7598, 0.4309, 0.8654, 0.4399, 0.7762, 0.5222, 0.0, 0.6963, 0.04349, 0.682, 0.007703, 0.7547, 0.7598, 0.532, 0.6684, 0.5742, 0.7291, 0.4375, 0.4951, 0.086, 0.4328, 0.1452, 0.4005, 0.0, 0.138, 0.0743, 0.05509, 0.2332, 0.03317, 0.07446, 0.8882, 0.3017, 0.8882, 0.4309, 0.8186, 0.3591, 0.1297, 0.262, 0.05509, 0.2332, 0.1978, 0.2282, 0.1512, 0.7587, 0.09262, 0.8555, 0.007703, 0.7547, 0.04349, 0.682, 0.1127, 0.5461, 0.2035, 0.5112, 0.1218, 0.6156, 0.1127, 0.5461, 0.1101, 0.446, 0.2035, 0.5112, 0.4082, 0.5857, 0.4748, 0.5634, 0.5028, 0.6679, 0.409, 0.7218, 0.409, 0.7218, 0.5028, 0.6679, 0.4853, 0.8121, 0.4085, 0.793, 0.8731, 0.7059, 0.815, 0.7716, 0.7464, 0.7276, 0.7789, 0.6692, 0.2009, 0.351, 0.2348, 0.476, 0.2035, 0.5112, 0.1133, 0.374, 0.2348, 0.5556, 0.2077, 0.6101, 0.1218, 0.6156, 0.2035, 0.5112, 0.6823, 0.92, 0.6797, 0.9461, 0.6726, 0.948, 0.6823, 0.92, 0.6726, 0.948, 0.6623, 0.947, 0.6566, 0.9182, 0.9206, 0.8995, 0.9521, 0.9008, 0.9358, 0.9285, 0.9609, 0.7222, 0.9333, 0.7226, 0.9453, 0.6924, 0.9218, 0.9297, 0.9206, 0.8995, 0.9266, 0.9289, 0.9521, 0.9008, 0.9453, 0.9291, 0.9358, 0.9285, 0.9083, 0.723, 0.9017, 0.7482, 0.8907, 0.746, 0.9083, 0.723, 0.9083, 0.7529, 0.9017, 0.7482, 0.9609, 0.7222, 0.9453, 0.6924, 0.9521, 0.6924, 0.9333, 0.7226, 0.9353, 0.6924, 0.9453, 0.6924, 0.9333, 0.7226, 0.9295, 0.6924, 0.9353, 0.6924, 0.9206, 0.8995, 0.9358, 0.9285, 0.9266, 0.9289, 0.6143, 0.874, 0.6321, 0.8764, 0.6321, 0.9082, 0.298, 0.9311, 0.3119, 0.913, 0.3119, 0.9454, 0.8267, 0.9807, 0.8041, 0.958, 0.8242, 0.9543, 0.1061, 0.9784, 0.08545, 0.9696, 0.107, 0.9468, 0.8041, 0.8767, 0.8041, 0.9046, 0.7686, 0.8924, 0.7587, 0.8776, 0.7686, 0.8924, 0.7628, 0.9139, 0.6823, 0.9728, 0.6726, 0.948, 0.6797, 0.9461, 0.9208, 0.9592, 0.9358, 0.9285, 0.9521, 0.9598, 0.9609, 0.6626, 0.9453, 0.6924, 0.933, 0.6622, 0.9208, 0.9592, 0.9218, 0.9297, 0.9266, 0.9289, 0.9521, 0.9598, 0.9358, 0.9285, 0.9453, 0.9291, 0.8917, 0.7691, 0.8907, 0.746, 0.9017, 0.7482, 0.8917, 0.7691, 0.9017, 0.7482, 0.9083, 0.7529, 0.9609, 0.6626, 0.9521, 0.6924, 0.9453, 0.6924, 0.933, 0.6622, 0.9453, 0.6924, 0.9353, 0.6924, 0.6565, 0.9711, 0.6556, 0.9434, 0.6623, 0.947, 0.9208, 0.9592, 0.9266, 0.9289, 0.9358, 0.9285, 0.1386, 0.9569, 0.1205, 0.9763, 0.1183, 0.9497, 0.1386, 0.9569, 0.1444, 0.9702, 0.1205, 0.9763, 0.5766, 0.9285, 0.5974, 0.9199, 0.5973, 0.9393, 0.6122, 0.269, 0.6203, 0.2534, 0.6187, 0.2901, 0.6085, 0.8991, 0.6143, 0.874, 0.6321, 0.9082, 0.5743, 0.9044, 0.5865, 0.8853, 0.6085, 0.8991, 0.6009, 0.9199, 0.5756, 0.8678, 0.6062, 0.8569, 0.6143, 0.874, 0.5865, 0.8853, 0.6085, 0.8991, 0.6321, 0.9082, 0.6009, 0.9199, 0.5865, 0.8853, 0.5743, 0.9044, 0.5756, 0.8678, 0.08716, 0.9378, 0.08371, 0.9253, 0.107, 0.9185, 0.107, 0.9468, 0.7883, 0.5999, 0.7598, 0.5763, 0.785, 0.5807, 0.8061, 0.9236, 0.8267, 0.9201, 0.8242, 0.9543, 0.8041, 0.958, 0.7628, 0.9139, 0.7461, 0.9089, 0.7447, 0.8765, 0.7587, 0.8776, 0.7883, 0.5531, 0.785, 0.5807, 0.7598, 0.5763, 0.7655, 0.5463, 0.8041, 0.9046, 0.7898, 0.9212, 0.7628, 0.9139, 0.7686, 0.8924, 0.107, 0.9468, 0.08545, 0.9696, 0.08716, 0.9378, 0.7686, 0.8924, 0.7587, 0.8776, 0.7855, 0.86, 0.8041, 0.8767, 0.696, 0.905, 0.7127, 0.8802, 0.7268, 0.9016, 0.7118, 0.9169, 0.6823, 0.9728, 0.6565, 0.9711, 0.6623, 0.947, 0.6726, 0.948, 0.9472, 0.5939, 0.9412, 0.5912, 0.9363, 0.5845, 0.9366, 0.573, 0.943, 0.5655, 0.9513, 0.564, 0.9571, 0.5671, 0.9615, 0.5734, 0.9615, 0.5839, 0.9561, 0.5918, 0.5741, 0.9197, 0.5736, 0.9456, 0.5568, 0.9432, 0.558, 0.9127, 0.7423, 0.8569, 0.7423, 0.8807, 0.7127, 0.8802, 0.7094, 0.857, 0.7127, 0.8802, 0.696, 0.905, 0.6915, 0.884, 0.7127, 0.8802, 0.6915, 0.884, 0.7094, 0.857, 0.7359, 0.9141, 0.7118, 0.9169, 0.7268, 0.9016, 0.5741, 0.9661, 0.5568, 0.9432, 0.5736, 0.9456, 0.5777, 0.9603, 0.5971, 0.9617, 0.5974, 0.9799, 0.5743, 0.9727, 0.1183, 0.9497, 0.124, 0.9158, 0.1444, 0.9229, 0.1386, 0.9569, 0.6403, 0.2535, 0.6403, 0.2858, 0.6187, 0.2901, 0.6203, 0.2534, 0.2533, 0.8968, 0.2568, 0.9137, 0.226, 0.9137, 0.2256, 0.894, 0.5973, 0.9393, 0.5971, 0.9617, 0.5777, 0.9603, 0.5766, 0.9285, 0.2659, 0.8584, 0.271, 0.8871, 0.2533, 0.8968, 0.244, 0.8586, 0.2533, 0.8968, 0.2256, 0.894, 0.244, 0.8586, 0.2105, 0.8776, 0.2301, 0.8515, 0.244, 0.8586, 0.2256, 0.894, 0.8434, 0.5481, 0.8408, 0.5742, 0.8337, 0.5761, 0.8434, 0.5481, 0.8337, 0.5761, 0.8234, 0.5751, 0.8177, 0.5463, 0.8891, 0.8995, 0.9206, 0.9008, 0.9043, 0.9285, 0.9609, 0.6614, 0.9333, 0.6617, 0.9453, 0.6315, 0.8903, 0.9297, 0.8891, 0.8995, 0.8951, 0.9289, 0.9206, 0.9008, 0.9138, 0.9291, 0.9043, 0.9285, 0.9259, 0.723, 0.9193, 0.7482, 0.9083, 0.746, 0.9259, 0.723, 0.9259, 0.7529, 0.9193, 0.7482, 0.9609, 0.6614, 0.9453, 0.6315, 0.9521, 0.6315, 0.9333, 0.6617, 0.9353, 0.6315, 0.9453, 0.6315, 0.9333, 0.6617, 0.9295, 0.6316, 0.9353, 0.6315, 0.8891, 0.8995, 0.9043, 0.9285, 0.8951, 0.9289, 0.1005, 0.8726, 0.1183, 0.875, 0.1183, 0.9068, 0.3626, 0.8967, 0.3765, 0.8786, 0.3765, 0.911, 0.1738, 0.9816, 0.1512, 0.9589, 0.1713, 0.9552, 0.08284, 0.9784, 0.0622, 0.9696, 0.08371, 0.9468, 0.6915, 0.8737, 0.6915, 0.9016, 0.6559, 0.8893, 0.6461, 0.8745, 0.6559, 0.8893, 0.6502, 0.9108, 0.8434, 0.6009, 0.8337, 0.5761, 0.8408, 0.5742, 0.8893, 0.9592, 0.9043, 0.9285, 0.9206, 0.9598, 0.9609, 0.6018, 0.9453, 0.6315, 0.933, 0.6013, 0.8893, 0.9592, 0.8903, 0.9297, 0.8951, 0.9289, 0.9206, 0.9598, 0.9043, 0.9285, 0.9138, 0.9291, 0.9093, 0.7691, 0.9083, 0.746, 0.9193, 0.7482, 0.9093, 0.7691, 0.9193, 0.7482, 0.9259, 0.7529, 0.9609, 0.6018, 0.9521, 0.6315, 0.9453, 0.6315, 0.933, 0.6013, 0.9453, 0.6315, 0.9353, 0.6315, 0.8177, 0.5992, 0.8167, 0.5715, 0.8234, 0.5751, 0.8893, 0.9592, 0.8951, 0.9289, 0.9043, 0.9285, 0.2578, 0.9548, 0.2398, 0.9742, 0.2375, 0.9476, 0.2578, 0.9548, 0.2636, 0.9681, 0.2398, 0.9742, 0.5997, 0.9285, 0.6205, 0.9199, 0.6204, 0.9393, 0.6684, 0.269, 0.6765, 0.2534, 0.675, 0.2901, 0.09472, 0.8977, 0.1005, 0.8726, 0.1183, 0.9068, 0.06045, 0.903, 0.07271, 0.8839, 0.09472, 0.8977, 0.08711, 0.9185, 0.06175, 0.8664, 0.09237, 0.8555, 0.1005, 0.8726, 0.07271, 0.8839, 0.09472, 0.8977, 0.1183, 0.9068, 0.08711, 0.9185, 0.07271, 0.8839, 0.06045, 0.903, 0.06175, 0.8664, 0.0639, 0.9378, 0.06045, 0.9253, 0.08371, 0.9185, 0.08371, 0.9468, 0.8167, 0.5999, 0.7883, 0.5763, 0.8135, 0.5807, 0.1531, 0.9245, 0.1738, 0.921, 0.1713, 0.9552, 0.1512, 0.9589, 0.6502, 0.9108, 0.6335, 0.9058, 0.6321, 0.8734, 0.6461, 0.8745, 0.8167, 0.5531, 0.8135, 0.5807, 0.7883, 0.5763, 0.794, 0.5463, 0.6915, 0.9016, 0.6772, 0.9182, 0.6502, 0.9108, 0.6559, 0.8893, 0.08371, 0.9468, 0.0622, 0.9696, 0.0639, 0.9378, 0.6559, 0.8893, 0.6461, 0.8745, 0.6729, 0.8569, 0.6915, 0.8737, 0.3821, 0.9266, 0.3988, 0.9018, 0.4129, 0.9231, 0.3979, 0.9385, 0.8434, 0.6009, 0.8177, 0.5992, 0.8234, 0.5751, 0.8337, 0.5761, 0.9367, 0.7529, 0.9307, 0.7502, 0.9259, 0.7435, 0.9261, 0.732, 0.9325, 0.7245, 0.9409, 0.723, 0.9467, 0.7261, 0.9511, 0.7324, 0.9511, 0.7429, 0.9457, 0.7508, 0.3102, 0.5663, 0.3097, 0.5922, 0.293, 0.5898, 0.2942, 0.5593, 0.4284, 0.8785, 0.4284, 0.9023, 0.3988, 0.9018, 0.3954, 0.8785, 0.3988, 0.9018, 0.3821, 0.9266, 0.3776, 0.9056, 0.3988, 0.9018, 0.3776, 0.9056, 0.3954, 0.8785, 0.4219, 0.9356, 0.3979, 0.9385, 0.4129, 0.9231, 0.3102, 0.6127, 0.293, 0.5898, 0.3097, 0.5922, 0.6008, 0.9603, 0.6203, 0.9617, 0.6205, 0.9799, 0.5974, 0.9727, 0.2375, 0.9476, 0.2433, 0.9137, 0.2636, 0.9208, 0.2578, 0.9548, 0.6966, 0.2535, 0.6966, 0.2858, 0.675, 0.2901, 0.6765, 0.2534, 0.04278, 0.9008, 0.04632, 0.9178, 0.01549, 0.9178, 0.01506, 0.8981, 0.6204, 0.9393, 0.6203, 0.9617, 0.6008, 0.9603, 0.5997, 0.9285, 0.05536, 0.8624, 0.06045, 0.8911, 0.04278, 0.9008, 0.03349, 0.8626, 0.04278, 0.9008, 0.01506, 0.8981, 0.03349, 0.8626, 0.0, 0.8817, 0.01959, 0.8555, 0.03349, 0.8626, 0.01506, 0.8981, 0.29, 0.4953, 0.2883, 0.4878, 0.2973, 0.4965, 0.3133, 0.3995, 0.31, 0.3983, 0.3133, 0.3869, 0.5152, 0.6546, 0.5191, 0.6374, 0.5349, 0.6379, 0.5471, 0.666, 0.5504, 0.6448, 0.5572, 0.6456, 0.5549, 0.6668, 0.3085, 0.5178, 0.3053, 0.5351, 0.3043, 0.5114, 0.3085, 0.5178, 0.3043, 0.5114, 0.3091, 0.4938, 0.541, 0.6815, 0.5547, 0.7022, 0.5081, 0.6848, 0.2965, 0.552, 0.2954, 0.548, 0.3034, 0.5352, 0.5081, 0.6848, 0.5086, 0.6982, 0.5028, 0.6814, 0.5578, 0.7054, 0.5226, 0.7054, 0.5547, 0.7022, 0.5547, 0.7022, 0.541, 0.6815, 0.5643, 0.6959, 0.5547, 0.7022, 0.5643, 0.6959, 0.5666, 0.6996, 0.541, 0.6815, 0.5081, 0.6848, 0.5152, 0.6546, 0.5152, 0.6546, 0.5471, 0.666, 0.541, 0.6815, 0.2938, 0.5087, 0.2973, 0.4965, 0.3034, 0.5352, 0.2753, 0.5115, 0.2938, 0.5087, 0.2789, 0.5562, 0.2497, 0.52, 0.2467, 0.4993, 0.2558, 0.503, 0.256, 0.5155, 0.2467, 0.4993, 0.2643, 0.4931, 0.2558, 0.503, 0.2883, 0.4878, 0.29, 0.4953, 0.2558, 0.503, 0.2643, 0.4931, 0.2558, 0.503, 0.2753, 0.5115, 0.256, 0.5155, 0.2938, 0.5087, 0.2753, 0.5115, 0.2558, 0.503, 0.29, 0.4953, 0.5152, 0.6546, 0.5349, 0.6379, 0.5504, 0.6448, 0.5471, 0.666, 0.2973, 0.4965, 0.2938, 0.5087, 0.29, 0.4953, 0.5108, 0.6434, 0.5191, 0.6374, 0.5152, 0.6546, 0.2954, 0.548, 0.2965, 0.552, 0.2812, 0.5593, 0.2789, 0.5562, 0.3113, 0.4996, 0.3113, 0.517, 0.3085, 0.5178, 0.3091, 0.4938, 0.5191, 0.6374, 0.5186, 0.6343, 0.5367, 0.6353, 0.5349, 0.6379, 0.2789, 0.5562, 0.2812, 0.5593, 0.2439, 0.5593, 0.2462, 0.5563, 0.5081, 0.6848, 0.5226, 0.7054, 0.5086, 0.6982, 0.5081, 0.6848, 0.5547, 0.7022, 0.5226, 0.7054, 0.3034, 0.5352, 0.2954, 0.548, 0.2938, 0.5087, 0.2462, 0.5563, 0.2565, 0.5383, 0.2789, 0.5562, 0.2789, 0.5562, 0.2938, 0.5087, 0.2954, 0.548, 0.2348, 0.5535, 0.2369, 0.55, 0.2504, 0.5373, 0.2565, 0.5383, 0.5578, 0.7054, 0.5547, 0.7022, 0.5666, 0.6996, 0.2348, 0.5535, 0.2462, 0.5563, 0.2439, 0.5593, 0.2462, 0.5563, 0.2348, 0.5535, 0.2565, 0.5383, 0.5643, 0.6959, 0.541, 0.6815, 0.5526, 0.6835, 0.256, 0.5155, 0.2753, 0.5115, 0.2789, 0.5562, 0.2565, 0.5383, 0.5028, 0.6814, 0.5108, 0.6434, 0.5152, 0.6546, 0.5152, 0.6546, 0.5081, 0.6848, 0.5028, 0.6814, 0.5471, 0.666, 0.5549, 0.6668, 0.5526, 0.6835, 0.541, 0.6815, 0.2565, 0.5383, 0.2504, 0.5373, 0.2497, 0.52, 0.256, 0.5155, 0.298, 0.913, 0.2954, 0.9431, 0.2886, 0.9427, 0.298, 0.913, 0.2886, 0.9427, 0.2781, 0.9428, 0.2721, 0.9132, 0.936, 0.06156, 0.9654, 0.06492, 0.952, 0.09049, 0.5031, 0.9151, 0.5298, 0.9127, 0.5173, 0.9417, 0.9366, 0.09157, 0.936, 0.06156, 0.9424, 0.09057, 0.9654, 0.06492, 0.9604, 0.09186, 0.952, 0.09049, 0.9828, 0.658, 0.9932, 0.6855, 0.9823, 0.6887, 0.9828, 0.658, 1.0, 0.6829, 0.9932, 0.6855, 0.5031, 0.9151, 0.5173, 0.9417, 0.5108, 0.9423, 0.5298, 0.9127, 0.5275, 0.942, 0.5173, 0.9417, 0.2721, 0.9132, 0.2781, 0.9428, 0.271, 0.9435, 0.936, 0.06156, 0.952, 0.09049, 0.9424, 0.09057, 0.8693, 0.8591, 0.8891, 0.8564, 0.8891, 0.8914, 0.8693, 0.8591, 0.8624, 0.838, 0.8891, 0.8564, 0.977, 0.4948, 0.9535, 0.4675, 0.9731, 0.4626, 0.9874, 0.4235, 0.9662, 0.4154, 0.9837, 0.3938, 0.8891, 0.8805, 0.8922, 0.8527, 0.9312, 0.8708, 0.9379, 0.8865, 0.9312, 0.8708, 0.9379, 0.8497, 0.298, 0.9732, 0.2886, 0.9427, 0.2954, 0.9431, 0.9361, 0.1204, 0.952, 0.09049, 0.9654, 0.123, 0.5028, 0.9733, 0.5173, 0.9417, 0.5298, 0.9718, 0.9361, 0.1204, 0.9366, 0.09157, 0.9424, 0.09057, 0.9654, 0.123, 0.952, 0.09049, 0.9604, 0.09186, 1.0, 0.7148, 0.9823, 0.6887, 0.9932, 0.6855, 1.0, 0.7148, 0.9932, 0.6855, 1.0, 0.6829, 0.5028, 0.9733, 0.5108, 0.9423, 0.5173, 0.9417, 0.5298, 0.9718, 0.5173, 0.9417, 0.5275, 0.942, 0.2721, 0.9733, 0.271, 0.9435, 0.2781, 0.9428, 0.9361, 0.1204, 0.9424, 0.09057, 0.952, 0.09049, 0.8808, 0.9461, 0.8641, 0.9713, 0.8607, 0.9389, 0.8808, 0.9461, 0.8876, 0.9638, 0.8641, 0.9713, 0.5026, 0.9319, 0.484, 0.9417, 0.4793, 0.9242, 0.9304, 0.3305, 0.9372, 0.3146, 0.9372, 0.3514, 0.8635, 0.887, 0.8693, 0.8591, 0.8891, 0.8914, 0.8298, 0.8934, 0.8409, 0.8742, 0.8635, 0.887, 0.8572, 0.9075, 0.8309, 0.8534, 0.8624, 0.838, 0.8693, 0.8591, 0.8409, 0.8742, 0.8635, 0.887, 0.8891, 0.8914, 0.8572, 0.9075, 0.8409, 0.8742, 0.8298, 0.8934, 0.8309, 0.8534, 0.9656, 0.3843, 0.9656, 0.37, 0.9874, 0.3632, 0.9837, 0.3938, 0.3412, 0.9401, 0.3581, 0.9593, 0.3353, 0.9577, 0.9566, 0.4352, 0.977, 0.4309, 0.9731, 0.4626, 0.9535, 0.4675, 0.8576, 0.2636, 0.8791, 0.2683, 0.8791, 0.3008, 0.8577, 0.3002, 0.3358, 0.9857, 0.3353, 0.9577, 0.3581, 0.9593, 0.3581, 0.9901, 0.8922, 0.8527, 0.9082, 0.838, 0.9379, 0.8497, 0.9312, 0.8708, 0.9837, 0.3938, 0.9662, 0.4154, 0.9656, 0.3843, 0.9312, 0.8708, 0.9379, 0.8865, 0.9056, 0.8995, 0.8891, 0.8805, 0.5239, 0.8432, 0.5174, 0.8128, 0.5447, 0.8214, 0.5461, 0.8432, 0.298, 0.9732, 0.2721, 0.9733, 0.2781, 0.9428, 0.2886, 0.9427, 0.7652, 0.2833, 0.7584, 0.2805, 0.753, 0.2738, 0.7532, 0.2623, 0.7604, 0.2548, 0.7698, 0.2534, 0.7763, 0.2565, 0.7812, 0.2629, 0.7812, 0.2734, 0.7752, 0.2813, 0.5447, 0.8214, 0.5443, 0.7954, 0.5668, 0.7955, 0.5654, 0.8264, 0.5317, 0.7767, 0.5443, 0.7954, 0.5174, 0.8128, 0.5028, 0.7966, 0.5174, 0.8128, 0.5239, 0.8432, 0.5056, 0.829, 0.5174, 0.8128, 0.5056, 0.829, 0.5028, 0.7966, 0.5654, 0.8264, 0.5461, 0.8432, 0.5447, 0.8214, 0.5317, 0.7767, 0.5668, 0.7955, 0.5443, 0.7954, 0.4969, 0.9012, 0.4772, 0.902, 0.4786, 0.8817, 0.5026, 0.8863, 0.8607, 0.9389, 0.8675, 0.9075, 0.8876, 0.9142, 0.8808, 0.9461, 0.8891, 0.9967, 0.8895, 0.9642, 0.9094, 0.9598, 0.9094, 0.9964, 0.8877, 0.5678, 0.9115, 0.564, 0.9115, 0.5947, 0.8867, 0.5957, 0.4793, 0.9242, 0.4772, 0.902, 0.4969, 0.9012, 0.5026, 0.9319, 0.9372, 0.3514, 0.9074, 0.3632, 0.8914, 0.3486, 0.9304, 0.3305, 0.8914, 0.3486, 0.8882, 0.3209, 0.9304, 0.3305, 0.9048, 0.3017, 0.9372, 0.3146, 0.9304, 0.3305, 0.8882, 0.3209, 0.2375, 0.9137, 0.2349, 0.9439, 0.2281, 0.9434, 0.2375, 0.9137, 0.2281, 0.9434, 0.2177, 0.9435, 0.2116, 0.9139, 0.936, 0.0, 0.9654, 0.003366, 0.952, 0.02893, 0.5301, 0.9151, 0.5568, 0.9127, 0.5443, 0.9417, 0.9366, 0.03001, 0.936, 0.0, 0.9424, 0.02901, 0.9654, 0.003366, 0.9604, 0.03031, 0.952, 0.02893, 0.9828, 0.6013, 0.9932, 0.6288, 0.9823, 0.632, 0.9828, 0.6013, 1.0, 0.6262, 0.9932, 0.6288, 0.5301, 0.9151, 0.5443, 0.9417, 0.5378, 0.9423, 0.5568, 0.9127, 0.5545, 0.942, 0.5443, 0.9417, 0.2116, 0.9139, 0.2177, 0.9435, 0.2105, 0.9442, 0.936, 0.0, 0.952, 0.02893, 0.9424, 0.02901, 0.4808, 0.8332, 0.5006, 0.8306, 0.5006, 0.8656, 0.4808, 0.8332, 0.474, 0.8121, 0.5006, 0.8306, 0.9756, 0.9633, 0.9521, 0.9361, 0.9718, 0.9312, 0.9872, 0.1202, 0.966, 0.1121, 0.9836, 0.09047, 0.8882, 0.4058, 0.8914, 0.378, 0.9304, 0.3961, 0.9371, 0.4117, 0.9304, 0.3961, 0.9371, 0.375, 0.2375, 0.9739, 0.2281, 0.9434, 0.2349, 0.9439, 0.9361, 0.05881, 0.952, 0.02893, 0.9654, 0.06141, 0.5298, 0.9733, 0.5443, 0.9417, 0.5568, 0.9718, 0.9361, 0.05881, 0.9366, 0.03001, 0.9424, 0.02901, 0.9654, 0.06141, 0.952, 0.02893, 0.9604, 0.03031, 1.0, 0.658, 0.9823, 0.632, 0.9932, 0.6288, 1.0, 0.658, 0.9932, 0.6288, 1.0, 0.6262, 0.5298, 0.9733, 0.5378, 0.9423, 0.5443, 0.9417, 0.5568, 0.9718, 0.5443, 0.9417, 0.5545, 0.942, 0.2116, 0.974, 0.2105, 0.9442, 0.2177, 0.9435, 0.9361, 0.05881, 0.9424, 0.02901, 0.952, 0.02893, 0.9581, 0.8743, 0.9414, 0.8995, 0.9379, 0.8671, 0.9581, 0.8743, 0.9648, 0.892, 0.9414, 0.8995, 0.8296, 0.9102, 0.811, 0.9201, 0.8062, 0.9026, 0.9291, 0.09035, 0.936, 0.07452, 0.936, 0.1113, 0.475, 0.8612, 0.4808, 0.8332, 0.5006, 0.8656, 0.4413, 0.8676, 0.4524, 0.8484, 0.475, 0.8612, 0.4688, 0.8817, 0.4425, 0.8276, 0.474, 0.8121, 0.4808, 0.8332, 0.4524, 0.8484, 0.475, 0.8612, 0.5006, 0.8656, 0.4688, 0.8817, 0.4524, 0.8484, 0.4413, 0.8676, 0.4425, 0.8276, 0.9654, 0.08096, 0.9655, 0.06663, 0.9872, 0.05989, 0.9836, 0.09047, 0.4831, 0.9417, 0.4999, 0.961, 0.4772, 0.9593, 0.9553, 0.9038, 0.9756, 0.8995, 0.9718, 0.9312, 0.9521, 0.9361, 0.8652, 0.564, 0.8867, 0.5688, 0.8867, 0.6013, 0.8653, 0.6006, 0.4777, 0.9873, 0.4772, 0.9593, 0.4999, 0.961, 0.4999, 0.9917, 0.8914, 0.378, 0.9073, 0.3632, 0.9371, 0.375, 0.9304, 0.3961, 0.9836, 0.09047, 0.966, 0.1121, 0.9654, 0.08096, 0.9304, 0.3961, 0.9371, 0.4117, 0.9047, 0.4247, 0.8882, 0.4058, 0.3347, 0.8786, 0.3282, 0.8482, 0.3555, 0.8568, 0.3569, 0.8786, 0.2375, 0.9739, 0.2116, 0.974, 0.2177, 0.9435, 0.2281, 0.9434, 0.7369, 0.2833, 0.7302, 0.2805, 0.7247, 0.2738, 0.725, 0.2623, 0.7322, 0.2548, 0.7416, 0.2534, 0.7481, 0.2565, 0.753, 0.2629, 0.753, 0.2734, 0.7469, 0.2813, 0.3555, 0.8568, 0.3551, 0.8308, 0.3776, 0.8309, 0.3762, 0.8618, 0.3425, 0.8121, 0.3551, 0.8308, 0.3282, 0.8482, 0.3136, 0.832, 0.3282, 0.8482, 0.3347, 0.8786, 0.3164, 0.8644, 0.3282, 0.8482, 0.3164, 0.8644, 0.3136, 0.832, 0.3762, 0.8618, 0.3569, 0.8786, 0.3555, 0.8568, 0.3425, 0.8121, 0.3776, 0.8309, 0.3551, 0.8308, 0.8239, 0.8795, 0.8041, 0.8803, 0.8056, 0.86, 0.8296, 0.8646, 0.9379, 0.8671, 0.9448, 0.8357, 0.9648, 0.8424, 0.9581, 0.8743, 0.9615, 0.6009, 0.962, 0.5684, 0.9818, 0.564, 0.9818, 0.6006, 0.9125, 0.5678, 0.9363, 0.564, 0.9363, 0.5947, 0.9115, 0.5957, 0.8062, 0.9026, 0.8041, 0.8803, 0.8239, 0.8795, 0.8296, 0.9102, 0.936, 0.1113, 0.9062, 0.1231, 0.8901, 0.1085, 0.9291, 0.09035, 0.8901, 0.1085, 0.887, 0.08074, 0.9291, 0.09035, 0.9035, 0.06156, 0.936, 0.07452, 0.9291, 0.09035, 0.887, 0.08074, 0.877, 0.07853, 0.887, 0.07889, 0.8744, 0.08776, 0.3076, 0.6946, 0.3028, 0.6927, 0.3076, 0.6798, 0.817, 0.2007, 0.8218, 0.1794, 0.8429, 0.1801, 0.8588, 0.2148, 0.8629, 0.1885, 0.8711, 0.1895, 0.868, 0.2157, 0.31, 0.4165, 0.3051, 0.4404, 0.3043, 0.4093, 0.31, 0.4165, 0.3043, 0.4093, 0.31, 0.3869, 0.8524, 0.2341, 0.8706, 0.2597, 0.8094, 0.2381, 0.8072, 0.07595, 0.812, 0.07501, 0.8263, 0.08776, 0.8094, 0.2381, 0.8095, 0.2546, 0.8013, 0.2339, 0.874, 0.2636, 0.8281, 0.2636, 0.8706, 0.2597, 0.8706, 0.2597, 0.8524, 0.2341, 0.8824, 0.2519, 0.8706, 0.2597, 0.8824, 0.2519, 0.8852, 0.2564, 0.8524, 0.2341, 0.8094, 0.2381, 0.817, 0.2007, 0.817, 0.2007, 0.8588, 0.2148, 0.8524, 0.2341, 0.8596, 0.08018, 0.8744, 0.08776, 0.8263, 0.08776, 0.8598, 0.05669, 0.8596, 0.08018, 0.8051, 0.05298, 0.8551, 0.02462, 0.8813, 0.02563, 0.8742, 0.03482, 0.8588, 0.03244, 0.8813, 0.02563, 0.8849, 0.04789, 0.8742, 0.03482, 0.887, 0.07889, 0.877, 0.07853, 0.8742, 0.03482, 0.8849, 0.04789, 0.8742, 0.03482, 0.8598, 0.05669, 0.8588, 0.03244, 0.8596, 0.08018, 0.8598, 0.05669, 0.8742, 0.03482, 0.877, 0.07853, 0.817, 0.2007, 0.8429, 0.1801, 0.8629, 0.1885, 0.8588, 0.2148, 0.8744, 0.08776, 0.8596, 0.08018, 0.877, 0.07853, 0.8098, 0.1867, 0.8218, 0.1794, 0.817, 0.2007, 0.812, 0.07501, 0.8072, 0.07595, 0.8013, 0.05579, 0.8051, 0.05298, 0.8629, 0.1885, 0.8429, 0.1801, 0.8444, 0.1768, 0.8711, 0.1895, 0.8218, 0.1794, 0.8203, 0.1755, 0.8444, 0.1768, 0.8429, 0.1801, 0.5694, 0.6115, 0.5743, 0.6096, 0.5743, 0.6521, 0.5704, 0.6486, 0.8094, 0.2381, 0.8281, 0.2636, 0.8095, 0.2546, 0.8094, 0.2381, 0.8706, 0.2597, 0.8281, 0.2636, 0.8263, 0.08776, 0.812, 0.07501, 0.8596, 0.08018, 0.8115, 0.01304, 0.8313, 0.02905, 0.8051, 0.05298, 0.8051, 0.05298, 0.8596, 0.08018, 0.812, 0.07501, 0.8176, 0.0, 0.8215, 0.003497, 0.8341, 0.02237, 0.8313, 0.02905, 0.874, 0.2636, 0.8706, 0.2597, 0.8852, 0.2564, 0.8176, 0.0, 0.8115, 0.01304, 0.8087, 0.009974, 0.8115, 0.01304, 0.8176, 0.0, 0.8313, 0.02905, 0.8824, 0.2519, 0.8524, 0.2341, 0.8663, 0.2365, 0.8588, 0.03244, 0.8598, 0.05669, 0.8051, 0.05298, 0.8313, 0.02905, 0.8013, 0.2339, 0.8098, 0.1867, 0.817, 0.2007, 0.817, 0.2007, 0.8094, 0.2381, 0.8013, 0.2339, 0.8588, 0.2148, 0.868, 0.2157, 0.8663, 0.2365, 0.8524, 0.2341, 0.8313, 0.02905, 0.8341, 0.02237, 0.8551, 0.02462, 0.8588, 0.03244, 0.6769, 0.6547, 0.6489, 0.8569, 0.7447, 0.8168, 0.6769, 0.6547, 0.5937, 0.7161, 0.6489, 0.8569, 0.0, 0.1795, 0.05509, 0.2332, 0.03317, 0.07446, 0.5937, 0.7161, 0.6769, 0.6547, 0.5975, 0.612, 0.6769, 0.6547, 0.7447, 0.8168, 0.7447, 0.6013, 0.7598, 0.3936, 0.8882, 0.4309, 0.8186, 0.3591, 0.1978, 0.2282, 0.138, 0.0743, 0.05509, 0.2332, 0.6684, 0.5742, 0.5743, 0.4385, 0.5871, 0.6013, 0.49, 0.4444, 0.5734, 0.4934, 0.5743, 0.3843, 0.4176, 0.4897, 0.3837, 0.5634, 0.4826, 0.5634, 0.5734, 0.4934, 0.49, 0.4444, 0.4826, 0.5634, 0.4951, 0.086, 0.6122, 0.0195, 0.4005, 0.0, 0.6489, 0.8569, 0.5937, 0.7161, 0.5743, 0.8095, 0.4951, 0.086, 0.4955, 0.1473, 0.5956, 0.1392, 0.6016, 0.05347, 0.5743, 0.4385, 0.6684, 0.5742, 0.7291, 0.4375, 0.3136, 0.151, 0.4328, 0.1452, 0.4005, 0.0, 0.4328, 0.1452, 0.4955, 0.1473, 0.4951, 0.086, 0.1108, 0.0, 0.03317, 0.07446, 0.138, 0.0743, 0.1978, 0.2282, 0.1534, 0.3498, 0.2332, 0.3177, 0.1297, 0.262, 0.1534, 0.3498, 0.1978, 0.2282, 0.4826, 0.5634, 0.49, 0.4444, 0.4176, 0.4897, 0.49, 0.4444, 0.4689, 0.378, 0.4176, 0.4897, 0.4689, 0.378, 0.49, 0.4444, 0.5743, 0.3843, 0.04349, 0.682, 0.1512, 0.7587, 0.1512, 0.6156, 0.1101, 0.446, 0.2035, 0.5112, 0.1133, 0.374, 0.007703, 0.7547, 0.01236, 0.8329, 0.09262, 0.8555, 0.7464, 0.7276, 0.7789, 0.6692, 0.7447, 0.6515, 0.7598, 0.4309, 0.7762, 0.5222, 0.8654, 0.4399, 0.0, 0.6963, 0.007703, 0.7547, 0.04349, 0.682, 0.7598, 0.532, 0.7291, 0.4375, 0.6684, 0.5742, 0.4951, 0.086, 0.4005, 0.0, 0.4328, 0.1452, 0.138, 0.0743, 0.03317, 0.07446, 0.05509, 0.2332, 0.8882, 0.3017, 0.8186, 0.3591, 0.8882, 0.4309, 0.1297, 0.262, 0.1978, 0.2282, 0.05509, 0.2332, 0.1512, 0.7587, 0.04349, 0.682, 0.007703, 0.7547, 0.09262, 0.8555, 0.1127, 0.5461, 0.1218, 0.6156, 0.2035, 0.5112, 0.1127, 0.5461, 0.2035, 0.5112, 0.1101, 0.446, 0.4082, 0.5857, 0.409, 0.7218, 0.5028, 0.6679, 0.4748, 0.5634, 0.409, 0.7218, 0.4085, 0.793, 0.4853, 0.8121, 0.5028, 0.6679, 0.8731, 0.7059, 0.7789, 0.6692, 0.7464, 0.7276, 0.815, 0.7716, 0.2009, 0.351, 0.1133, 0.374, 0.2035, 0.5112, 0.2348, 0.476, 0.2348, 0.5556, 0.2035, 0.5112, 0.1218, 0.6156, 0.2077, 0.6101, 0.6823, 0.92, 0.6726, 0.948, 0.6797, 0.9461, 0.6823, 0.92, 0.6566, 0.9182, 0.6623, 0.947, 0.6726, 0.948, 0.9206, 0.8995, 0.9358, 0.9285, 0.9521, 0.9008, 0.9609, 0.7222, 0.9453, 0.6924, 0.9333, 0.7226, 0.9218, 0.9297, 0.9266, 0.9289, 0.9206, 0.8995, 0.9521, 0.9008, 0.9358, 0.9285, 0.9453, 0.9291, 0.9083, 0.723, 0.8907, 0.746, 0.9017, 0.7482, 0.9083, 0.723, 0.9017, 0.7482, 0.9083, 0.7529, 0.9609, 0.7222, 0.9521, 0.6924, 0.9453, 0.6924, 0.9333, 0.7226, 0.9453, 0.6924, 0.9353, 0.6924, 0.9333, 0.7226, 0.9353, 0.6924, 0.9295, 0.6924, 0.9206, 0.8995, 0.9266, 0.9289, 0.9358, 0.9285, 0.6143, 0.874, 0.6321, 0.9082, 0.6321, 0.8764, 0.298, 0.9311, 0.3119, 0.9454, 0.3119, 0.913, 0.8267, 0.9807, 0.8242, 0.9543, 0.8041, 0.958, 0.1061, 0.9784, 0.107, 0.9468, 0.08545, 0.9696, 0.8041, 0.8767, 0.7686, 0.8924, 0.8041, 0.9046, 0.7587, 0.8776, 0.7628, 0.9139, 0.7686, 0.8924, 0.6823, 0.9728, 0.6797, 0.9461, 0.6726, 0.948, 0.9208, 0.9592, 0.9521, 0.9598, 0.9358, 0.9285, 0.9609, 0.6626, 0.933, 0.6622, 0.9453, 0.6924, 0.9208, 0.9592, 0.9266, 0.9289, 0.9218, 0.9297, 0.9521, 0.9598, 0.9453, 0.9291, 0.9358, 0.9285, 0.8917, 0.7691, 0.9017, 0.7482, 0.8907, 0.746, 0.8917, 0.7691, 0.9083, 0.7529, 0.9017, 0.7482, 0.9609, 0.6626, 0.9453, 0.6924, 0.9521, 0.6924, 0.933, 0.6622, 0.9353, 0.6924, 0.9453, 0.6924, 0.6565, 0.9711, 0.6623, 0.947, 0.6556, 0.9434, 0.9208, 0.9592, 0.9358, 0.9285, 0.9266, 0.9289, 0.1386, 0.9569, 0.1183, 0.9497, 0.1205, 0.9763, 0.1386, 0.9569, 0.1205, 0.9763, 0.1444, 0.9702, 0.5766, 0.9285, 0.5973, 0.9393, 0.5974, 0.9199, 0.6122, 0.269, 0.6187, 0.2901, 0.6203, 0.2534, 0.6085, 0.8991, 0.6321, 0.9082, 0.6143, 0.874, 0.5743, 0.9044, 0.6009, 0.9199, 0.6085, 0.8991, 0.5865, 0.8853, 0.5756, 0.8678, 0.5865, 0.8853, 0.6143, 0.874, 0.6062, 0.8569, 0.6085, 0.8991, 0.6009, 0.9199, 0.6321, 0.9082, 0.5865, 0.8853, 0.5756, 0.8678, 0.5743, 0.9044, 0.08716, 0.9378, 0.107, 0.9468, 0.107, 0.9185, 0.08371, 0.9253, 0.7883, 0.5999, 0.785, 0.5807, 0.7598, 0.5763, 0.8061, 0.9236, 0.8041, 0.958, 0.8242, 0.9543, 0.8267, 0.9201, 0.7628, 0.9139, 0.7587, 0.8776, 0.7447, 0.8765, 0.7461, 0.9089, 0.7883, 0.5531, 0.7655, 0.5463, 0.7598, 0.5763, 0.785, 0.5807, 0.8041, 0.9046, 0.7686, 0.8924, 0.7628, 0.9139, 0.7898, 0.9212, 0.107, 0.9468, 0.08716, 0.9378, 0.08545, 0.9696, 0.7686, 0.8924, 0.8041, 0.8767, 0.7855, 0.86, 0.7587, 0.8776, 0.696, 0.905, 0.7118, 0.9169, 0.7268, 0.9016, 0.7127, 0.8802, 0.6823, 0.9728, 0.6726, 0.948, 0.6623, 0.947, 0.6565, 0.9711, 0.9472, 0.5939, 0.9561, 0.5918, 0.9615, 0.5839, 0.9615, 0.5734, 0.9571, 0.5671, 0.9513, 0.564, 0.943, 0.5655, 0.9366, 0.573, 0.9363, 0.5845, 0.9412, 0.5912, 0.5741, 0.9197, 0.558, 0.9127, 0.5568, 0.9432, 0.5736, 0.9456, 0.7423, 0.8569, 0.7094, 0.857, 0.7127, 0.8802, 0.7423, 0.8807, 0.7127, 0.8802, 0.6915, 0.884, 0.696, 0.905, 0.7127, 0.8802, 0.7094, 0.857, 0.6915, 0.884, 0.7359, 0.9141, 0.7268, 0.9016, 0.7118, 0.9169, 0.5741, 0.9661, 0.5736, 0.9456, 0.5568, 0.9432, 0.5777, 0.9603, 0.5743, 0.9727, 0.5974, 0.9799, 0.5971, 0.9617, 0.1183, 0.9497, 0.1386, 0.9569, 0.1444, 0.9229, 0.124, 0.9158, 0.6403, 0.2535, 0.6203, 0.2534, 0.6187, 0.2901, 0.6403, 0.2858, 0.2533, 0.8968, 0.2256, 0.894, 0.226, 0.9137, 0.2568, 0.9137, 0.5973, 0.9393, 0.5766, 0.9285, 0.5777, 0.9603, 0.5971, 0.9617, 0.2659, 0.8584, 0.244, 0.8586, 0.2533, 0.8968, 0.271, 0.8871, 0.2533, 0.8968, 0.244, 0.8586, 0.2256, 0.894, 0.2105, 0.8776, 0.2256, 0.894, 0.244, 0.8586, 0.2301, 0.8515, 0.8434, 0.5481, 0.8337, 0.5761, 0.8408, 0.5742, 0.8434, 0.5481, 0.8177, 0.5463, 0.8234, 0.5751, 0.8337, 0.5761, 0.8891, 0.8995, 0.9043, 0.9285, 0.9206, 0.9008, 0.9609, 0.6614, 0.9453, 0.6315, 0.9333, 0.6617, 0.8903, 0.9297, 0.8951, 0.9289, 0.8891, 0.8995, 0.9206, 0.9008, 0.9043, 0.9285, 0.9138, 0.9291, 0.9259, 0.723, 0.9083, 0.746, 0.9193, 0.7482, 0.9259, 0.723, 0.9193, 0.7482, 0.9259, 0.7529, 0.9609, 0.6614, 0.9521, 0.6315, 0.9453, 0.6315, 0.9333, 0.6617, 0.9453, 0.6315, 0.9353, 0.6315, 0.9333, 0.6617, 0.9353, 0.6315, 0.9295, 0.6316, 0.8891, 0.8995, 0.8951, 0.9289, 0.9043, 0.9285, 0.1005, 0.8726, 0.1183, 0.9068, 0.1183, 0.875, 0.3626, 0.8967, 0.3765, 0.911, 0.3765, 0.8786, 0.1738, 0.9816, 0.1713, 0.9552, 0.1512, 0.9589, 0.08284, 0.9784, 0.08371, 0.9468, 0.0622, 0.9696, 0.6915, 0.8737, 0.6559, 0.8893, 0.6915, 0.9016, 0.6461, 0.8745, 0.6502, 0.9108, 0.6559, 0.8893, 0.8434, 0.6009, 0.8408, 0.5742, 0.8337, 0.5761, 0.8893, 0.9592, 0.9206, 0.9598, 0.9043, 0.9285, 0.9609, 0.6018, 0.933, 0.6013, 0.9453, 0.6315, 0.8893, 0.9592, 0.8951, 0.9289, 0.8903, 0.9297, 0.9206, 0.9598, 0.9138, 0.9291, 0.9043, 0.9285, 0.9093, 0.7691, 0.9193, 0.7482, 0.9083, 0.746, 0.9093, 0.7691, 0.9259, 0.7529, 0.9193, 0.7482, 0.9609, 0.6018, 0.9453, 0.6315, 0.9521, 0.6315, 0.933, 0.6013, 0.9353, 0.6315, 0.9453, 0.6315, 0.8177, 0.5992, 0.8234, 0.5751, 0.8167, 0.5715, 0.8893, 0.9592, 0.9043, 0.9285, 0.8951, 0.9289, 0.2578, 0.9548, 0.2375, 0.9476, 0.2398, 0.9742, 0.2578, 0.9548, 0.2398, 0.9742, 0.2636, 0.9681, 0.5997, 0.9285, 0.6204, 0.9393, 0.6205, 0.9199, 0.6684, 0.269, 0.675, 0.2901, 0.6765, 0.2534, 0.09472, 0.8977, 0.1183, 0.9068, 0.1005, 0.8726, 0.06045, 0.903, 0.08711, 0.9185, 0.09472, 0.8977, 0.07271, 0.8839, 0.06175, 0.8664, 0.07271, 0.8839, 0.1005, 0.8726, 0.09237, 0.8555, 0.09472, 0.8977, 0.08711, 0.9185, 0.1183, 0.9068, 0.07271, 0.8839, 0.06175, 0.8664, 0.06045, 0.903, 0.0639, 0.9378, 0.08371, 0.9468, 0.08371, 0.9185, 0.06045, 0.9253, 0.8167, 0.5999, 0.8135, 0.5807, 0.7883, 0.5763, 0.1531, 0.9245, 0.1512, 0.9589, 0.1713, 0.9552, 0.1738, 0.921, 0.6502, 0.9108, 0.6461, 0.8745, 0.6321, 0.8734, 0.6335, 0.9058, 0.8167, 0.5531, 0.794, 0.5463, 0.7883, 0.5763, 0.8135, 0.5807, 0.6915, 0.9016, 0.6559, 0.8893, 0.6502, 0.9108, 0.6772, 0.9182, 0.08371, 0.9468, 0.0639, 0.9378, 0.0622, 0.9696, 0.6559, 0.8893, 0.6915, 0.8737, 0.6729, 0.8569, 0.6461, 0.8745, 0.3821, 0.9266, 0.3979, 0.9385, 0.4129, 0.9231, 0.3988, 0.9018, 0.8434, 0.6009, 0.8337, 0.5761, 0.8234, 0.5751, 0.8177, 0.5992, 0.9367, 0.7529, 0.9457, 0.7508, 0.9511, 0.7429, 0.9511, 0.7324, 0.9467, 0.7261, 0.9409, 0.723, 0.9325, 0.7245, 0.9261, 0.732, 0.9259, 0.7435, 0.9307, 0.7502, 0.3102, 0.5663, 0.2942, 0.5593, 0.293, 0.5898, 0.3097, 0.5922, 0.4284, 0.8785, 0.3954, 0.8785, 0.3988, 0.9018, 0.4284, 0.9023, 0.3988, 0.9018, 0.3776, 0.9056, 0.3821, 0.9266, 0.3988, 0.9018, 0.3954, 0.8785, 0.3776, 0.9056, 0.4219, 0.9356, 0.4129, 0.9231, 0.3979, 0.9385, 0.3102, 0.6127, 0.3097, 0.5922, 0.293, 0.5898, 0.6008, 0.9603, 0.5974, 0.9727, 0.6205, 0.9799, 0.6203, 0.9617, 0.2375, 0.9476, 0.2578, 0.9548, 0.2636, 0.9208, 0.2433, 0.9137, 0.6966, 0.2535, 0.6765, 0.2534, 0.675, 0.2901, 0.6966, 0.2858, 0.04278, 0.9008, 0.01506, 0.8981, 0.01549, 0.9178, 0.04632, 0.9178, 0.6204, 0.9393, 0.5997, 0.9285, 0.6008, 0.9603, 0.6203, 0.9617, 0.05536, 0.8624, 0.03349, 0.8626, 0.04278, 0.9008, 0.06045, 0.8911, 0.04278, 0.9008, 0.03349, 0.8626, 0.01506, 0.8981, 0.0, 0.8817, 0.01506, 0.8981, 0.03349, 0.8626, 0.01959, 0.8555, 0.29, 0.4953, 0.2973, 0.4965, 0.2883, 0.4878, 0.3133, 0.3995, 0.3133, 0.3869, 0.31, 0.3983, 0.5152, 0.6546, 0.5349, 0.6379, 0.5191, 0.6374, 0.5471, 0.666, 0.5549, 0.6668, 0.5572, 0.6456, 0.5504, 0.6448, 0.3085, 0.5178, 0.3043, 0.5114, 0.3053, 0.5351, 0.3085, 0.5178, 0.3091, 0.4938, 0.3043, 0.5114, 0.541, 0.6815, 0.5081, 0.6848, 0.5547, 0.7022, 0.2965, 0.552, 0.3034, 0.5352, 0.2954, 0.548, 0.5081, 0.6848, 0.5028, 0.6814, 0.5086, 0.6982, 0.5578, 0.7054, 0.5547, 0.7022, 0.5226, 0.7054, 0.5547, 0.7022, 0.5643, 0.6959, 0.541, 0.6815, 0.5547, 0.7022, 0.5666, 0.6996, 0.5643, 0.6959, 0.541, 0.6815, 0.5152, 0.6546, 0.5081, 0.6848, 0.5152, 0.6546, 0.541, 0.6815, 0.5471, 0.666, 0.2938, 0.5087, 0.3034, 0.5352, 0.2973, 0.4965, 0.2753, 0.5115, 0.2789, 0.5562, 0.2938, 0.5087, 0.2497, 0.52, 0.256, 0.5155, 0.2558, 0.503, 0.2467, 0.4993, 0.2467, 0.4993, 0.2558, 0.503, 0.2643, 0.4931, 0.2883, 0.4878, 0.2643, 0.4931, 0.2558, 0.503, 0.29, 0.4953, 0.2558, 0.503, 0.256, 0.5155, 0.2753, 0.5115, 0.2938, 0.5087, 0.29, 0.4953, 0.2558, 0.503, 0.2753, 0.5115, 0.5152, 0.6546, 0.5471, 0.666, 0.5504, 0.6448, 0.5349, 0.6379, 0.2973, 0.4965, 0.29, 0.4953, 0.2938, 0.5087, 0.5108, 0.6434, 0.5152, 0.6546, 0.5191, 0.6374, 0.2954, 0.548, 0.2789, 0.5562, 0.2812, 0.5593, 0.2965, 0.552, 0.3113, 0.4996, 0.3091, 0.4938, 0.3085, 0.5178, 0.3113, 0.517, 0.5191, 0.6374, 0.5349, 0.6379, 0.5367, 0.6353, 0.5186, 0.6343, 0.2789, 0.5562, 0.2462, 0.5563, 0.2439, 0.5593, 0.2812, 0.5593, 0.5081, 0.6848, 0.5086, 0.6982, 0.5226, 0.7054, 0.5081, 0.6848, 0.5226, 0.7054, 0.5547, 0.7022, 0.3034, 0.5352, 0.2938, 0.5087, 0.2954, 0.548, 0.2462, 0.5563, 0.2789, 0.5562, 0.2565, 0.5383, 0.2789, 0.5562, 0.2954, 0.548, 0.2938, 0.5087, 0.2348, 0.5535, 0.2565, 0.5383, 0.2504, 0.5373, 0.2369, 0.55, 0.5578, 0.7054, 0.5666, 0.6996, 0.5547, 0.7022, 0.2348, 0.5535, 0.2439, 0.5593, 0.2462, 0.5563, 0.2462, 0.5563, 0.2565, 0.5383, 0.2348, 0.5535, 0.5643, 0.6959, 0.5526, 0.6835, 0.541, 0.6815, 0.256, 0.5155, 0.2565, 0.5383, 0.2789, 0.5562, 0.2753, 0.5115, 0.5028, 0.6814, 0.5152, 0.6546, 0.5108, 0.6434, 0.5152, 0.6546, 0.5028, 0.6814, 0.5081, 0.6848, 0.5471, 0.666, 0.541, 0.6815, 0.5526, 0.6835, 0.5549, 0.6668, 0.2565, 0.5383, 0.256, 0.5155, 0.2497, 0.52, 0.2504, 0.5373, 0.298, 0.913, 0.2886, 0.9427, 0.2954, 0.9431, 0.298, 0.913, 0.2721, 0.9132, 0.2781, 0.9428, 0.2886, 0.9427, 0.936, 0.06156, 0.952, 0.09049, 0.9654, 0.06492, 0.5031, 0.9151, 0.5173, 0.9417, 0.5298, 0.9127, 0.9366, 0.09157, 0.9424, 0.09057, 0.936, 0.06156, 0.9654, 0.06492, 0.952, 0.09049, 0.9604, 0.09186, 0.9828, 0.658, 0.9823, 0.6887, 0.9932, 0.6855, 0.9828, 0.658, 0.9932, 0.6855, 1.0, 0.6829, 0.5031, 0.9151, 0.5108, 0.9423, 0.5173, 0.9417, 0.5298, 0.9127, 0.5173, 0.9417, 0.5275, 0.942, 0.2721, 0.9132, 0.271, 0.9435, 0.2781, 0.9428, 0.936, 0.06156, 0.9424, 0.09057, 0.952, 0.09049, 0.8693, 0.8591, 0.8891, 0.8914, 0.8891, 0.8564, 0.8693, 0.8591, 0.8891, 0.8564, 0.8624, 0.838, 0.977, 0.4948, 0.9731, 0.4626, 0.9535, 0.4675, 0.9874, 0.4235, 0.9837, 0.3938, 0.9662, 0.4154, 0.8891, 0.8805, 0.9312, 0.8708, 0.8922, 0.8527, 0.9379, 0.8865, 0.9379, 0.8497, 0.9312, 0.8708, 0.298, 0.9732, 0.2954, 0.9431, 0.2886, 0.9427, 0.9361, 0.1204, 0.9654, 0.123, 0.952, 0.09049, 0.5028, 0.9733, 0.5298, 0.9718, 0.5173, 0.9417, 0.9361, 0.1204, 0.9424, 0.09057, 0.9366, 0.09157, 0.9654, 0.123, 0.9604, 0.09186, 0.952, 0.09049, 1.0, 0.7148, 0.9932, 0.6855, 0.9823, 0.6887, 1.0, 0.7148, 1.0, 0.6829, 0.9932, 0.6855, 0.5028, 0.9733, 0.5173, 0.9417, 0.5108, 0.9423, 0.5298, 0.9718, 0.5275, 0.942, 0.5173, 0.9417, 0.2721, 0.9733, 0.2781, 0.9428, 0.271, 0.9435, 0.9361, 0.1204, 0.952, 0.09049, 0.9424, 0.09057, 0.8808, 0.9461, 0.8607, 0.9389, 0.8641, 0.9713, 0.8808, 0.9461, 0.8641, 0.9713, 0.8876, 0.9638, 0.5026, 0.9319, 0.4793, 0.9242, 0.484, 0.9417, 0.9304, 0.3305, 0.9372, 0.3514, 0.9372, 0.3146, 0.8635, 0.887, 0.8891, 0.8914, 0.8693, 0.8591, 0.8298, 0.8934, 0.8572, 0.9075, 0.8635, 0.887, 0.8409, 0.8742, 0.8309, 0.8534, 0.8409, 0.8742, 0.8693, 0.8591, 0.8624, 0.838, 0.8635, 0.887, 0.8572, 0.9075, 0.8891, 0.8914, 0.8409, 0.8742, 0.8309, 0.8534, 0.8298, 0.8934, 0.9656, 0.3843, 0.9837, 0.3938, 0.9874, 0.3632, 0.9656, 0.37, 0.3412, 0.9401, 0.3353, 0.9577, 0.3581, 0.9593, 0.9566, 0.4352, 0.9535, 0.4675, 0.9731, 0.4626, 0.977, 0.4309, 0.8576, 0.2636, 0.8577, 0.3002, 0.8791, 0.3008, 0.8791, 0.2683, 0.3358, 0.9857, 0.3581, 0.9901, 0.3581, 0.9593, 0.3353, 0.9577, 0.8922, 0.8527, 0.9312, 0.8708, 0.9379, 0.8497, 0.9082, 0.838, 0.9837, 0.3938, 0.9656, 0.3843, 0.9662, 0.4154, 0.9312, 0.8708, 0.8891, 0.8805, 0.9056, 0.8995, 0.9379, 0.8865, 0.5239, 0.8432, 0.5461, 0.8432, 0.5447, 0.8214, 0.5174, 0.8128, 0.298, 0.9732, 0.2886, 0.9427, 0.2781, 0.9428, 0.2721, 0.9733, 0.7652, 0.2833, 0.7752, 0.2813, 0.7812, 0.2734, 0.7812, 0.2629, 0.7763, 0.2565, 0.7698, 0.2534, 0.7604, 0.2548, 0.7532, 0.2623, 0.753, 0.2738, 0.7584, 0.2805, 0.5447, 0.8214, 0.5654, 0.8264, 0.5668, 0.7955, 0.5443, 0.7954, 0.5317, 0.7767, 0.5028, 0.7966, 0.5174, 0.8128, 0.5443, 0.7954, 0.5174, 0.8128, 0.5056, 0.829, 0.5239, 0.8432, 0.5174, 0.8128, 0.5028, 0.7966, 0.5056, 0.829, 0.5654, 0.8264, 0.5447, 0.8214, 0.5461, 0.8432, 0.5317, 0.7767, 0.5443, 0.7954, 0.5668, 0.7955, 0.4969, 0.9012, 0.5026, 0.8863, 0.4786, 0.8817, 0.4772, 0.902, 0.8607, 0.9389, 0.8808, 0.9461, 0.8876, 0.9142, 0.8675, 0.9075, 0.8891, 0.9967, 0.9094, 0.9964, 0.9094, 0.9598, 0.8895, 0.9642, 0.8877, 0.5678, 0.8867, 0.5957, 0.9115, 0.5947, 0.9115, 0.564, 0.4793, 0.9242, 0.5026, 0.9319, 0.4969, 0.9012, 0.4772, 0.902, 0.9372, 0.3514, 0.9304, 0.3305, 0.8914, 0.3486, 0.9074, 0.3632, 0.8914, 0.3486, 0.9304, 0.3305, 0.8882, 0.3209, 0.9048, 0.3017, 0.8882, 0.3209, 0.9304, 0.3305, 0.9372, 0.3146, 0.2375, 0.9137, 0.2281, 0.9434, 0.2349, 0.9439, 0.2375, 0.9137, 0.2116, 0.9139, 0.2177, 0.9435, 0.2281, 0.9434, 0.936, 0.0, 0.952, 0.02893, 0.9654, 0.003366, 0.5301, 0.9151, 0.5443, 0.9417, 0.5568, 0.9127, 0.9366, 0.03001, 0.9424, 0.02901, 0.936, 0.0, 0.9654, 0.003366, 0.952, 0.02893, 0.9604, 0.03031, 0.9828, 0.6013, 0.9823, 0.632, 0.9932, 0.6288, 0.9828, 0.6013, 0.9932, 0.6288, 1.0, 0.6262, 0.5301, 0.9151, 0.5378, 0.9423, 0.5443, 0.9417, 0.5568, 0.9127, 0.5443, 0.9417, 0.5545, 0.942, 0.2116, 0.9139, 0.2105, 0.9442, 0.2177, 0.9435, 0.936, 0.0, 0.9424, 0.02901, 0.952, 0.02893, 0.4808, 0.8332, 0.5006, 0.8656, 0.5006, 0.8306, 0.4808, 0.8332, 0.5006, 0.8306, 0.474, 0.8121, 0.9756, 0.9633, 0.9718, 0.9312, 0.9521, 0.9361, 0.9872, 0.1202, 0.9836, 0.09047, 0.966, 0.1121, 0.8882, 0.4058, 0.9304, 0.3961, 0.8914, 0.378, 0.9371, 0.4117, 0.9371, 0.375, 0.9304, 0.3961, 0.2375, 0.9739, 0.2349, 0.9439, 0.2281, 0.9434, 0.9361, 0.05881, 0.9654, 0.06141, 0.952, 0.02893, 0.5298, 0.9733, 0.5568, 0.9718, 0.5443, 0.9417, 0.9361, 0.05881, 0.9424, 0.02901, 0.9366, 0.03001, 0.9654, 0.06141, 0.9604, 0.03031, 0.952, 0.02893, 1.0, 0.658, 0.9932, 0.6288, 0.9823, 0.632, 1.0, 0.658, 1.0, 0.6262, 0.9932, 0.6288, 0.5298, 0.9733, 0.5443, 0.9417, 0.5378, 0.9423, 0.5568, 0.9718, 0.5545, 0.942, 0.5443, 0.9417, 0.2116, 0.974, 0.2177, 0.9435, 0.2105, 0.9442, 0.9361, 0.05881, 0.952, 0.02893, 0.9424, 0.02901, 0.9581, 0.8743, 0.9379, 0.8671, 0.9414, 0.8995, 0.9581, 0.8743, 0.9414, 0.8995, 0.9648, 0.892, 0.8296, 0.9102, 0.8062, 0.9026, 0.811, 0.9201, 0.9291, 0.09035, 0.936, 0.1113, 0.936, 0.07452, 0.475, 0.8612, 0.5006, 0.8656, 0.4808, 0.8332, 0.4413, 0.8676, 0.4688, 0.8817, 0.475, 0.8612, 0.4524, 0.8484, 0.4425, 0.8276, 0.4524, 0.8484, 0.4808, 0.8332, 0.474, 0.8121, 0.475, 0.8612, 0.4688, 0.8817, 0.5006, 0.8656, 0.4524, 0.8484, 0.4425, 0.8276, 0.4413, 0.8676, 0.9654, 0.08096, 0.9836, 0.09047, 0.9872, 0.05989, 0.9655, 0.06663, 0.4831, 0.9417, 0.4772, 0.9593, 0.4999, 0.961, 0.9553, 0.9038, 0.9521, 0.9361, 0.9718, 0.9312, 0.9756, 0.8995, 0.8652, 0.564, 0.8653, 0.6006, 0.8867, 0.6013, 0.8867, 0.5688, 0.4777, 0.9873, 0.4999, 0.9917, 0.4999, 0.961, 0.4772, 0.9593, 0.8914, 0.378, 0.9304, 0.3961, 0.9371, 0.375, 0.9073, 0.3632, 0.9836, 0.09047, 0.9654, 0.08096, 0.966, 0.1121, 0.9304, 0.3961, 0.8882, 0.4058, 0.9047, 0.4247, 0.9371, 0.4117, 0.3347, 0.8786, 0.3569, 0.8786, 0.3555, 0.8568, 0.3282, 0.8482, 0.2375, 0.9739, 0.2281, 0.9434, 0.2177, 0.9435, 0.2116, 0.974, 0.7369, 0.2833, 0.7469, 0.2813, 0.753, 0.2734, 0.753, 0.2629, 0.7481, 0.2565, 0.7416, 0.2534, 0.7322, 0.2548, 0.725, 0.2623, 0.7247, 0.2738, 0.7302, 0.2805, 0.3555, 0.8568, 0.3762, 0.8618, 0.3776, 0.8309, 0.3551, 0.8308, 0.3425, 0.8121, 0.3136, 0.832, 0.3282, 0.8482, 0.3551, 0.8308, 0.3282, 0.8482, 0.3164, 0.8644, 0.3347, 0.8786, 0.3282, 0.8482, 0.3136, 0.832, 0.3164, 0.8644, 0.3762, 0.8618, 0.3555, 0.8568, 0.3569, 0.8786, 0.3425, 0.8121, 0.3551, 0.8308, 0.3776, 0.8309, 0.8239, 0.8795, 0.8296, 0.8646, 0.8056, 0.86, 0.8041, 0.8803, 0.9379, 0.8671, 0.9581, 0.8743, 0.9648, 0.8424, 0.9448, 0.8357, 0.9615, 0.6009, 0.9818, 0.6006, 0.9818, 0.564, 0.962, 0.5684, 0.9125, 0.5678, 0.9115, 0.5957, 0.9363, 0.5947, 0.9363, 0.564, 0.8062, 0.9026, 0.8296, 0.9102, 0.8239, 0.8795, 0.8041, 0.8803, 0.936, 0.1113, 0.9291, 0.09035, 0.8901, 0.1085, 0.9062, 0.1231, 0.8901, 0.1085, 0.9291, 0.09035, 0.887, 0.08074, 0.9035, 0.06156, 0.887, 0.08074, 0.9291, 0.09035, 0.936, 0.07452, 0.877, 0.07853, 0.8744, 0.08776, 0.887, 0.07889, 0.3076, 0.6946, 0.3076, 0.6798, 0.3028, 0.6927, 0.817, 0.2007, 0.8429, 0.1801, 0.8218, 0.1794, 0.8588, 0.2148, 0.868, 0.2157, 0.8711, 0.1895, 0.8629, 0.1885, 0.31, 0.4165, 0.3043, 0.4093, 0.3051, 0.4404, 0.31, 0.4165, 0.31, 0.3869, 0.3043, 0.4093, 0.8524, 0.2341, 0.8094, 0.2381, 0.8706, 0.2597, 0.8072, 0.07595, 0.8263, 0.08776, 0.812, 0.07501, 0.8094, 0.2381, 0.8013, 0.2339, 0.8095, 0.2546, 0.874, 0.2636, 0.8706, 0.2597, 0.8281, 0.2636, 0.8706, 0.2597, 0.8824, 0.2519, 0.8524, 0.2341, 0.8706, 0.2597, 0.8852, 0.2564, 0.8824, 0.2519, 0.8524, 0.2341, 0.817, 0.2007, 0.8094, 0.2381, 0.817, 0.2007, 0.8524, 0.2341, 0.8588, 0.2148, 0.8596, 0.08018, 0.8263, 0.08776, 0.8744, 0.08776, 0.8598, 0.05669, 0.8051, 0.05298, 0.8596, 0.08018, 0.8551, 0.02462, 0.8588, 0.03244, 0.8742, 0.03482, 0.8813, 0.02563, 0.8813, 0.02563, 0.8742, 0.03482, 0.8849, 0.04789, 0.887, 0.07889, 0.8849, 0.04789, 0.8742, 0.03482, 0.877, 0.07853, 0.8742, 0.03482, 0.8588, 0.03244, 0.8598, 0.05669, 0.8596, 0.08018, 0.877, 0.07853, 0.8742, 0.03482, 0.8598, 0.05669, 0.817, 0.2007, 0.8588, 0.2148, 0.8629, 0.1885, 0.8429, 0.1801, 0.8744, 0.08776, 0.877, 0.07853, 0.8596, 0.08018, 0.8098, 0.1867, 0.817, 0.2007, 0.8218, 0.1794, 0.812, 0.07501, 0.8051, 0.05298, 0.8013, 0.05579, 0.8072, 0.07595, 0.8629, 0.1885, 0.8711, 0.1895, 0.8444, 0.1768, 0.8429, 0.1801, 0.8218, 0.1794, 0.8429, 0.1801, 0.8444, 0.1768, 0.8203, 0.1755, 0.5694, 0.6115, 0.5704, 0.6486, 0.5743, 0.6521, 0.5743, 0.6096, 0.8094, 0.2381, 0.8095, 0.2546, 0.8281, 0.2636, 0.8094, 0.2381, 0.8281, 0.2636, 0.8706, 0.2597, 0.8263, 0.08776, 0.8596, 0.08018, 0.812, 0.07501, 0.8115, 0.01304, 0.8051, 0.05298, 0.8313, 0.02905, 0.8051, 0.05298, 0.812, 0.07501, 0.8596, 0.08018, 0.8176, 0.0, 0.8313, 0.02905, 0.8341, 0.02237, 0.8215, 0.003497, 0.874, 0.2636, 0.8852, 0.2564, 0.8706, 0.2597, 0.8176, 0.0, 0.8087, 0.009974, 0.8115, 0.01304, 0.8115, 0.01304, 0.8313, 0.02905, 0.8176, 0.0, 0.8824, 0.2519, 0.8663, 0.2365, 0.8524, 0.2341, 0.8588, 0.03244, 0.8313, 0.02905, 0.8051, 0.05298, 0.8598, 0.05669, 0.8013, 0.2339, 0.817, 0.2007, 0.8098, 0.1867, 0.817, 0.2007, 0.8013, 0.2339, 0.8094, 0.2381, 0.8588, 0.2148, 0.8524, 0.2341, 0.8663, 0.2365, 0.868, 0.2157, 0.8313, 0.02905, 0.8588, 0.03244, 0.8551, 0.02462, 0.8341, 0.02237])
me_cube_002.materials.append(mat_material_001)
me_cube_002.use_remesh_preserve_volume = False
me_cube_002.use_remesh_preserve_attributes = False
me_cube_002.use_mirror_vertex_groups = False
me_cube_002.update()
arm_armature_007 = bpy.data.armatures.new('Armature.007')  # bones are not reproduced

# ---- objects
ob_armature = bpy.data.objects.new('Armature', arm_armature_007)
ob_cube_001 = bpy.data.objects.new('Cube.001', me_cube_002)

# ---- transforms, parenting, visibility, modifiers, constraints
ob_armature.location = (-0.00573, -0.115, -2.125)
ob_armature.rotation_euler = (0.0, -0.0, 3.142)
ob_armature.hide_viewport = True
ob_armature.show_in_front = True
ob_armature.lineart.crease_threshold = 0.0
ob_cube_001.parent = ob_armature
ob_cube_001.matrix_parent_inverse = Matrix(((1.0, 0.0, 0.0, 0.00573), (0.0, 1.0, 0.0, 0.115), (0.0, 0.0, 1.0, 2.125), (0.0, 0.0, 0.0, 1.0)))
ob_cube_001.location = (0.0, -0.2432, -1.408)
ob_cube_001.scale = (0.5121, 0.5121, 0.5121)
ob_cube_001.lineart.crease_threshold = 0.0
_vg = ob_cube_001.vertex_groups.new(name='Bone')
for _i, _w in zip([11, 12, 13, 14, 15, 16, 17, 261, 262, 263, 264, 265, 266, 267, 509, 510, 511, 512, 513, 514, 515, 516], [0.8389, 0.8411, 0.6797, 0.5538, 0.06284, 0.7795, 0.6804, 0.79, 0.8248, 0.65, 0.4871, 0.06028, 0.6232, 0.6265, 0.1384, 0.5344, 0.3443, 0.7664, 0.6687, 0.8332, 0.8088, 0.1276]): _vg.add([_i], _w, 'REPLACE')
_vg = ob_cube_001.vertex_groups.new(name='Bone.001')
_vg.add([0, 1, 2, 3, 4, 5, 6, 7, 8, 9, 10, 250, 251, 252, 253, 254, 255, 256, 257, 258, 259, 260, 500, 501, 502, 503, 504, 505, 506, 507, 508], 1.0, 'REPLACE')
_vg = ob_cube_001.vertex_groups.new(name='Bone.002')
for _i, _w in zip([11, 12, 13, 14, 15, 16, 17, 34, 35, 36, 47, 48, 49, 50, 51, 52, 53, 54, 55, 56, 57, 58, 59, 60, 511, 513, 515, 516], [0.06238, 0.0861, 0.01626, 0.01474, 0.877, 0.05548, 0.2204, 0.02977, 0.06284, 0.09447, 0.355, 0.5125, 0.1974, 0.1727, 0.3375, 0.7082, 0.2604, 0.2373, 0.6087, 0.2599, 0.6804, 0.2255, 0.3406, 0.2771, 0.3174, 0.0182, 0.08371, 0.08008]): _vg.add([_i], _w, 'REPLACE')
_vg = ob_cube_001.vertex_groups.new(name='Bone.003')
for _i, _w in zip([18, 19, 20, 21, 22, 23, 24, 25, 26, 27, 28, 29, 30, 31, 32, 33, 34, 35, 36, 37, 38, 39, 40, 41, 42, 43, 44, 45, 46, 47, 48, 49, 50, 51, 52, 53, 54, 55, 56, 57, 58, 59, 60], [0.9996, 0.9997, 0.9996, 0.9999, 0.9999, 0.9999, 0.9999, 0.9999, 0.9999, 0.9999, 0.9999, 0.9999, 0.9999, 0.9999, 1.0, 1.0, 0.9601, 0.9372, 0.9055, 0.9961, 0.9933, 0.9933, 0.9961, 0.9966, 0.9934, 0.9959, 0.9948, 0.9945, 0.9947, 0.645, 0.4875, 0.8026, 0.8273, 0.6625, 0.2918, 0.7396, 0.7627, 0.3913, 0.7401, 0.3196, 0.7745, 0.6594, 0.7229]): _vg.add([_i], _w, 'REPLACE')
_vg = ob_cube_001.vertex_groups.new(name='Bone.004')
for _i, _w in zip([61, 62, 63, 64, 65, 66, 67, 68, 69, 70, 71, 72, 73, 74, 75, 76, 77, 78, 79, 80, 81, 82, 83, 84, 85, 86, 87, 88, 89, 90, 91, 92, 93, 94, 95, 96, 97, 98, 99, 100, 101, 102, 103, 108, 110, 111, 112, 113, 114, 115, 117, 119, 120, 121, 123, 125, 128, 129, 130], [1.0, 1.0, 1.0, 1.0, 1.0, 1.0, 1.0, 1.0, 1.0, 1.0, 1.0, 1.0, 1.0, 1.0, 1.0, 1.0, 1.0, 1.0, 1.0, 1.0, 1.0, 1.0, 1.0, 1.0, 1.0, 1.0, 1.0, 1.0, 1.0, 1.0, 1.0, 1.0, 1.0, 1.0, 1.0, 1.0, 1.0, 1.0, 1.0, 1.0, 1.0, 1.0, 1.0, 0.9267, 0.1655, 0.3023, 0.3521, 0.3307, 0.3323, 0.08805, 0.01838, 0.3795, 0.1813, 0.01211, 0.9867, 0.3858, 0.2464, 0.2105, 0.3274]): _vg.add([_i], _w, 'REPLACE')
_vg = ob_cube_001.vertex_groups.new(name='Bone.005')
for _i, _w in zip([104, 105, 108, 110, 111, 112, 113, 114, 115, 117, 118, 119, 120, 121, 122, 125, 128, 129, 130, 131, 132, 133], [0.05188, 0.02284, 0.06064, 0.5738, 0.588, 0.5427, 0.5703, 0.5444, 0.7408, 0.1927, 0.0519, 0.5058, 0.6069, 0.2085, 0.003776, 0.5239, 0.5179, 0.6259, 0.5575, 0.1505, 0.09864, 0.09859]): _vg.add([_i], _w, 'REPLACE')
_vg = ob_cube_001.vertex_groups.new(name='Bone.006')
for _i, _w in zip([104, 105, 106, 107, 109, 110, 111, 112, 113, 114, 115, 116, 117, 118, 119, 120, 121, 122, 124, 125, 126, 127, 128, 129, 130, 131, 132, 133], [0.9413, 0.9604, 1.011, 0.9833, 0.9864, 0.2607, 0.1097, 0.1051, 0.09899, 0.1233, 0.1711, 0.9905, 0.7731, 0.9411, 0.1146, 0.2118, 0.7605, 0.9743, 0.9776, 0.0903, 0.9802, 0.9831, 0.2356, 0.1636, 0.1152, 0.8466, 0.8978, 0.8772]): _vg.add([_i], _w, 'REPLACE')
_vg = ob_cube_001.vertex_groups.new(name='Bone.007')
for _i, _w in zip([11, 15, 17, 261, 262, 263, 264, 265, 266, 267, 284, 285, 286, 297, 298, 299, 300, 301, 302, 303, 304, 305, 306, 307, 308, 309, 310, 511, 512, 513, 515, 516], [0.03829, 0.05674, 0.03002, 0.1131, 0.09864, 0.04714, 0.06205, 0.9139, 0.1191, 0.266, 0.03445, 0.0711, 0.08418, 0.3633, 0.5087, 0.2049, 0.1793, 0.3495, 0.7256, 0.2706, 0.2441, 0.6141, 0.2694, 0.7061, 0.2333, 0.3528, 0.2917, 0.3357, 0.04017, 0.2649, 0.09021, 0.7867]): _vg.add([_i], _w, 'REPLACE')
_vg = ob_cube_001.vertex_groups.new(name='Bone.008')
for _i, _w in zip([268, 269, 270, 271, 272, 273, 274, 275, 276, 277, 278, 279, 280, 281, 282, 283, 284, 285, 286, 287, 288, 289, 290, 291, 292, 293, 294, 295, 296, 297, 298, 299, 300, 301, 302, 303, 304, 305, 306, 307, 308, 309, 310], [0.9998, 0.9997, 0.9998, 0.9999, 0.9999, 0.9999, 0.9999, 1.0, 1.0, 1.0, 1.0, 0.9999, 1.0, 0.9999, 1.0, 1.0, 0.9578, 0.9289, 0.9158, 0.9979, 0.9976, 0.9972, 0.997, 0.9968, 0.9958, 0.9962, 0.9957, 0.996, 0.9964, 0.6367, 0.4913, 0.7951, 0.8207, 0.6505, 0.2744, 0.7294, 0.7559, 0.3859, 0.7306, 0.2939, 0.7667, 0.6472, 0.7083]): _vg.add([_i], _w, 'REPLACE')
_vg = ob_cube_001.vertex_groups.new(name='Bone.009')
for _i, _w in zip([311, 312, 313, 314, 315, 316, 317, 318, 319, 320, 321, 322, 323, 324, 325, 326, 327, 328, 329, 330, 331, 332, 333, 334, 335, 336, 337, 338, 339, 340, 341, 342, 343, 344, 345, 346, 347, 348, 349, 350, 351, 352, 353, 358, 360, 361, 362, 363, 364, 365, 367, 369, 370, 371, 373, 375, 378, 379, 380], [1.0, 1.0, 1.0, 1.0, 1.0, 1.0, 1.0, 1.0, 1.0, 1.0, 1.0, 1.0, 1.0, 1.0, 1.0, 1.0, 1.0, 1.0, 1.0, 1.0, 1.0, 1.0, 1.0, 1.0, 1.0, 1.0, 1.0, 1.0, 1.0, 1.0, 1.0, 1.0, 1.0, 1.0, 1.0, 1.0, 1.0, 1.0, 1.0, 1.0, 1.0, 1.0, 1.0, 0.9953, 0.1285, 0.3517, 0.3964, 0.3884, 0.3709, 0.1244, 0.05151, 0.3105, 0.2149, 0.05048, 0.984, 0.329, 0.2756, 0.1786, 0.3707]): _vg.add([_i], _w, 'REPLACE')
_vg = ob_cube_001.vertex_groups.new(name='Bone.010')
for _i, _w in zip([354, 355, 360, 361, 362, 363, 364, 365, 367, 368, 369, 370, 371, 374, 375, 378, 379, 380, 381, 382, 383], [0.0653, 0.04536, 0.6385, 0.5084, 0.47, 0.4816, 0.4793, 0.6607, 0.2012, 0.06534, 0.6021, 0.5464, 0.2275, 0.00269, 0.6061, 0.4702, 0.6822, 0.4876, 0.1567, 0.09367, 0.09074]): _vg.add([_i], _w, 'REPLACE')
_vg = ob_cube_001.vertex_groups.new(name='Bone.011')
for _i, _w in zip([354, 355, 356, 357, 359, 360, 361, 362, 363, 364, 365, 366, 367, 368, 369, 370, 371, 372, 374, 375, 376, 377, 378, 379, 380, 381, 382, 383], [0.919, 0.9399, 1.022, 0.9771, 0.9796, 0.233, 0.1399, 0.1336, 0.13, 0.1498, 0.2149, 0.9653, 0.7472, 0.9195, 0.08739, 0.2387, 0.722, 0.9835, 0.9674, 0.06487, 0.9874, 0.9913, 0.2542, 0.1391, 0.1417, 0.8256, 0.9062, 0.8904]): _vg.add([_i], _w, 'REPLACE')
_vg = ob_cube_001.vertex_groups.new(name='Bone.012')
for _i, _w in zip([150, 151, 152, 163, 164, 165, 166, 167, 168, 169, 170, 171, 172, 173, 174, 175, 176], [0.01946, 0.07132, 0.06642, 0.2016, 0.3123, 0.1628, 0.1359, 0.454, 0.9919, 0.4363, 0.2116, 0.7296, 0.3247, 0.8131, 0.1506, 0.4877, 0.7218]): _vg.add([_i], _w, 'REPLACE')
_vg = ob_cube_001.vertex_groups.new(name='Bone.013')
for _i, _w in zip([134, 135, 136, 137, 138, 139, 140, 141, 142, 143, 144, 145, 146, 147, 148, 149, 150, 151, 152, 153, 154, 155, 156, 157, 158, 159, 160, 161, 162, 163, 164, 165, 166, 167, 169, 170, 171, 172, 173, 174, 175, 176], [0.9997, 0.9997, 0.9995, 0.9998, 0.9999, 0.9999, 0.9999, 0.9999, 0.9999, 0.9999, 0.9999, 0.9998, 0.9999, 0.9999, 1.0, 1.0, 0.9653, 0.9287, 0.9336, 0.9924, 0.9931, 0.9969, 0.9971, 0.9968, 0.9954, 0.9957, 0.9955, 0.9955, 0.9951, 0.7984, 0.6877, 0.8372, 0.8641, 0.546, 0.5637, 0.7884, 0.2704, 0.6753, 0.1869, 0.8494, 0.5123, 0.2782]): _vg.add([_i], _w, 'REPLACE')
_vg = ob_cube_001.vertex_groups.new(name='Bone.014')
for _i, _w in zip([177, 178, 179, 180, 181, 182, 183, 184, 185, 186, 187, 188, 189, 190, 191, 192, 193, 194, 195, 196, 197, 198, 199, 200, 201, 202, 203, 204, 205, 206, 207, 208, 209, 210, 211, 212, 213, 214, 215, 216, 217, 218, 219, 224, 226, 227, 228, 229, 230, 231, 233, 235, 236, 237, 239, 241, 244, 245, 246, 247, 248, 249], [0.9845, 0.9843, 0.9401, 0.852, 0.9651, 0.9725, 0.9697, 0.8966, 0.2435, 0.8334, 0.9548, 0.9381, 0.9422, 0.9529, 0.9047, 0.9192, 0.9999, 0.9999, 0.9998, 0.9989, 0.9991, 0.999, 0.999, 0.9991, 0.9989, 0.9987, 0.9973, 0.9972, 0.9976, 0.9999, 1.0, 1.0, 1.0, 1.0, 1.0, 1.0, 1.0, 0.9999, 1.0, 1.0, 1.0, 1.0, 1.0, 0.1822, 0.1238, 0.3638, 0.3714, 0.3766, 0.365, 0.4198, 0.09637, 0.1332, 0.3423, 0.1667, 0.1704, 0.1476, 0.2459, 0.1607, 0.3299, 0.03965, 0.01262, 0.05568]): _vg.add([_i], _w, 'REPLACE')
_vg = ob_cube_001.vertex_groups.new(name='Bone.015')
for _i, _w in zip([179, 180, 181, 182, 183, 184, 185, 186, 187, 188, 189, 190, 191, 192, 220, 221, 222, 223, 224, 225, 226, 227, 228, 229, 230, 231, 232, 233, 234, 235, 236, 237, 238, 239, 240, 241, 242, 243, 244, 245, 246, 247, 248, 249], [0.05986, 0.148, 0.01978, 0.005073, 0.01058, 0.1034, 0.7565, 0.1666, 0.04041, 0.06195, 0.05782, 0.04411, 0.09527, 0.08084, 0.9848, 0.9934, 0.9801, 0.9916, 0.8178, 0.9939, 0.8762, 0.6362, 0.6286, 0.6234, 0.635, 0.5802, 0.986, 0.9036, 0.9812, 0.8668, 0.6577, 0.8333, 0.982, 0.8296, 0.9968, 0.8524, 0.9816, 0.9841, 0.7541, 0.8393, 0.6701, 0.9552, 0.9687, 0.9443]): _vg.add([_i], _w, 'REPLACE')
_vg = ob_cube_001.vertex_groups.new(name='Bone.016')
for _i, _w in zip([11, 12, 13, 14, 16, 17, 261, 262, 263, 264, 266, 267, 400, 401, 402, 413, 414, 415, 416, 417, 418, 419, 420, 421, 422, 423, 424, 425, 426, 509, 510, 512, 513, 514], [0.05459, 0.05038, 0.2713, 0.3987, 0.1449, 0.0592, 0.08605, 0.06024, 0.2905, 0.4423, 0.2471, 0.094, 0.01185, 0.07711, 0.1296, 0.6241, 0.6187, 0.1469, 0.1223, 0.4691, 0.97, 0.495, 0.2404, 0.5236, 0.3265, 0.8294, 0.1982, 0.4962, 0.8336, 0.8499, 0.4509, 0.1752, 0.0146, 0.1314]): _vg.add([_i], _w, 'REPLACE')
_vg = ob_cube_001.vertex_groups.new(name='Bone.017')
for _i, _w in zip([384, 385, 386, 387, 388, 389, 390, 391, 392, 393, 394, 395, 396, 397, 398, 399, 400, 401, 402, 403, 404, 405, 406, 407, 408, 409, 410, 411, 412, 413, 414, 415, 416, 417, 418, 419, 420, 421, 422, 423, 424, 425, 426], [0.9959, 0.9909, 0.9928, 0.9846, 0.9144, 0.9503, 0.9815, 0.9728, 0.958, 0.9191, 0.8321, 0.9622, 0.9537, 0.989, 0.9624, 0.6583, 0.969, 0.9228, 0.8704, 0.9834, 0.9853, 0.9886, 0.9922, 0.996, 0.9953, 0.9946, 0.9907, 0.9889, 0.9872, 0.3759, 0.3813, 0.853, 0.8777, 0.5309, 0.009969, 0.505, 0.7596, 0.4764, 0.6735, 0.1706, 0.8018, 0.5038, 0.1664]): _vg.add([_i], _w, 'REPLACE')
_vg = ob_cube_001.vertex_groups.new(name='Bone.018')
for _i, _w in zip([388, 389, 391, 392, 393, 394, 395, 396, 398, 399, 427, 428, 429, 430, 431, 432, 433, 434, 435, 436, 437, 438, 439, 440, 441, 442, 443, 444, 445, 446, 447, 448, 449, 450, 451, 452, 453, 454, 455, 456, 457, 458, 459, 460, 461, 462, 463, 464, 465, 466, 467, 468, 469, 474, 476, 477, 478, 479, 480, 481, 483, 485, 486, 487, 489, 491, 494, 495, 496, 497, 498, 499], [0.08543, 0.04905, 0.003971, 0.03351, 0.08075, 0.1678, 0.02501, 0.0422, 0.02507, 0.3416, 0.9929, 0.9946, 0.9839, 0.8265, 0.9765, 0.9848, 0.982, 0.9187, 0.3426, 0.8465, 0.9696, 0.9542, 0.9623, 0.9595, 0.9335, 0.9338, 0.9999, 1.0, 0.9999, 0.9995, 0.9994, 0.9987, 0.9986, 0.9988, 0.9994, 0.9996, 0.9992, 0.9992, 0.9992, 1.0, 1.0, 1.0, 1.0, 1.0, 1.0, 1.0, 1.0, 1.0, 1.0, 1.0, 1.0, 1.0, 1.0, 0.2009, 0.2705, 0.2512, 0.2995, 0.2449, 0.2956, 0.1364, 0.06327, 0.1994, 0.2619, 0.07863, 0.1569, 0.247, 0.1898, 0.417, 0.2364, 0.02497, 0.0559, 0.07504]): _vg.add([_i], _w, 'REPLACE')
_vg = ob_cube_001.vertex_groups.new(name='Bone.019')
for _i, _w in zip([430, 434, 435, 436, 437, 438, 439, 440, 441, 442, 470, 471, 472, 473, 474, 475, 476, 477, 478, 479, 480, 481, 482, 483, 484, 485, 486, 487, 488, 489, 490, 491, 492, 493, 494, 495, 496, 497, 498, 499], [0.1735, 0.08129, 0.6574, 0.1535, 0.01073, 0.04157, 0.02541, 0.03104, 0.06652, 0.0662, 0.9906, 0.9959, 0.9831, 0.9947, 0.7991, 0.9956, 0.7295, 0.7488, 0.7005, 0.7551, 0.7044, 0.8636, 0.9869, 0.9367, 0.9891, 0.8006, 0.7381, 0.9214, 0.977, 0.8431, 0.9993, 0.753, 0.9794, 0.9815, 0.8102, 0.583, 0.7636, 0.9625, 0.9441, 0.925]): _vg.add([_i], _w, 'REPLACE')
_m = ob_cube_001.modifiers.new('Armature', 'ARMATURE')
_m.object = ob_armature

# ---- collection membership
col_collection_1.objects.link(ob_armature)
col_collection_1.objects.link(ob_cube_001)

# ---- scene / render settings (as saved in the file)
scene.frame_start = 1; scene.frame_end = 250; scene.frame_set(1)
scene.render.engine = 'BLENDER_EEVEE_NEXT'
scene.render.resolution_percentage = 50
scene.render.dither_intensity = 0.0
scene.cycles.use_denoising = False
scene.cycles.samples = 128
scene.cycles.sampling_pattern = 'TABULATED_SOBOL'
scene.cycles.use_adaptive_sampling = False
scene.cycles.use_light_tree = False
scene.cycles.blur_glossy = 0.0
scene.cycles.sample_clamp_indirect = 0.0
scene.view_settings.view_transform = 'Standard'
bpy.context.view_layer.update()

# ---- added for rendering (the .blend has no active camera and no usable light): camera, sun
cam_auto = bpy.data.cameras.new('AutoCamera')
cam_auto.lens = 50.0
cam_auto.sensor_width = 36.0
cam_auto.clip_end = 1000.0
ob_auto_camera = bpy.data.objects.new('AutoCamera', cam_auto)
scene.collection.objects.link(ob_auto_camera)
ob_auto_camera.location = (5.64459, -6.88359, 3.10849)
ob_auto_camera.rotation_euler = (1.09748, -7.21219e-08, 0.694738)
scene.camera = ob_auto_camera
light_auto_sun = bpy.data.lights.new('AutoSun', 'SUN')
light_auto_sun.energy = 3.0
light_auto_sun.angle = 0.0523599
ob_auto_sun = bpy.data.objects.new('AutoSun', light_auto_sun)
scene.collection.objects.link(ob_auto_sun)
ob_auto_sun.rotation_euler = (0.872665, 0.174533, 0.523599)
bpy.context.view_layer.update()
